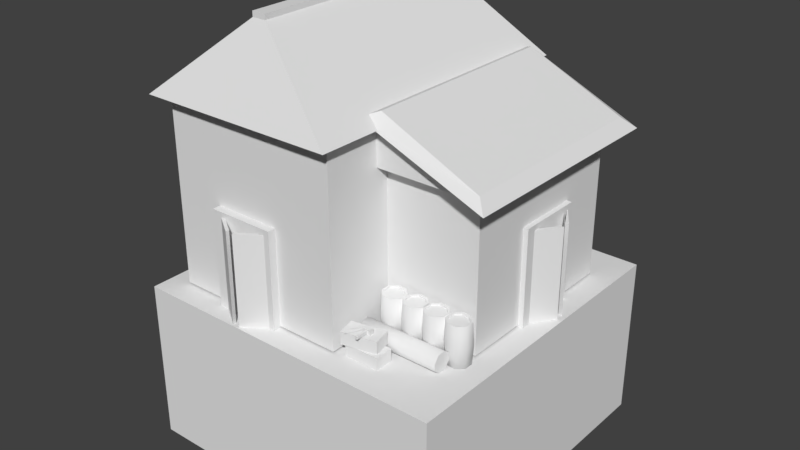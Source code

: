 # Source: inca_communal_storehouse.blend  (saved by Blender 2.79.0; exported with 4.5.12 LTS)
import bpy
from mathutils import Matrix  # noqa: F401  (used for matrix-valued properties, if any)

bpy.ops.wm.read_factory_settings(use_empty=True)
scene = bpy.context.scene
scene.name = 'Scene'

# ---- collections
col_collection_1 = bpy.data.collections.new('Collection 1'); scene.collection.children.link(col_collection_1)

# ---- world
world_world = bpy.data.worlds.new('World'); scene.world = world_world
world_world.color = (0.05088, 0.05088, 0.05088)
world_world.use_sun_shadow = False
world_world.sun_shadow_jitter_overblur = 0.0
world_world.cycles.sampling_method = 'MANUAL'
world_world.light_settings.ao_factor = 0.5833

# ---- meshes
me_cube_001 = bpy.data.meshes.new('Cube.001')
me_cube_001.from_pydata([(-6.781, -6.781, -6.946), (-6.781, -6.781, -0.05921), (-6.781, 6.781, -6.946), (-6.781, 6.781, -0.05921), (6.781, -6.781, -6.946), (6.781, -6.781, -0.05921), (6.781, 6.781, -6.946), (6.781, 6.781, -0.05921), (2.18, -4.806, -0.07062), (2.18, -5.58, -0.07062), (3.628, -5.58, -0.07062), (3.628, -4.806, -0.07062), (2.18, -4.806, 0.4581), (2.18, -5.58, 0.4581), (3.628, -5.58, 0.4581), (3.628, -4.806, 0.4581), (1.928, -4.966, 0.4581), (2.09, -5.723, 0.4581), (3.506, -5.42, 0.4581), (3.345, -4.664, 0.4581), (1.928, -4.966, 0.9868), (2.09, -5.723, 0.9868), (3.506, -5.42, 0.9868), (3.345, -4.664, 0.9868), (2.727, -5.099, 0.9837), (2.727, -5.287, 0.9837), (3.08, -5.287, 0.9837), (3.08, -5.099, 0.9837), (2.727, -5.099, 1.2), (2.727, -5.287, 1.2), (3.08, -5.287, 1.2), (3.08, -5.099, 1.2), (2.854, -5.016, 1.031), (2.854, -5.816, 1.031), (2.953, -5.816, 1.031), (2.953, -5.016, 1.031), (2.854, -5.016, 1.153), (2.854, -5.816, 1.153), (2.953, -5.816, 1.153), (2.953, -5.016, 1.153), (2.608, -5.029, 1.031), (2.33, -5.763, 1.031), (2.346, -5.803, 1.031), (2.699, -5.068, 1.031), (2.608, -5.029, 1.153), (2.33, -5.763, 1.153), (2.346, -5.803, 1.153), (2.699, -5.068, 1.153), (2.441, -5.396, 1.031), (2.551, -5.435, 1.031), (2.441, -5.396, 1.153), (2.551, -5.435, 1.153), (5.367, -3.825, 0.5465), (5.367, -3.779, 0.2344), (5.367, -3.969, -0.02277), (5.367, -4.285, -0.07421), (5.367, -4.541, 0.1102), (5.367, -4.588, 0.4224), (5.367, -4.397, 0.6795), (5.367, -4.081, 0.7309), (1.916, -3.825, 0.5465), (1.916, -3.779, 0.2343), (1.916, -3.969, -0.02277), (1.916, -4.285, -0.07421), (1.916, -4.541, 0.1102), (1.916, -4.588, 0.4224), (1.916, -4.397, 0.6795), (1.916, -4.081, 0.7309), (2.378, -3.677, 1.654), (2.156, -3.449, 1.654), (2.159, -3.154, 1.654), (2.38, -2.958, 1.654), (2.698, -2.978, 1.654), (2.921, -3.206, 1.654), (2.917, -3.501, 1.654), (2.696, -3.696, 1.654), (2.338, -3.765, -0.09121), (2.065, -3.485, -0.09121), (2.069, -3.112, -0.09121), (2.349, -2.866, -0.09121), (2.739, -2.889, -0.09121), (3.012, -3.169, -0.09121), (3.007, -3.542, -0.09121), (2.728, -3.788, -0.09121), (3.068, -3.57, 0.7816), (2.753, -3.848, 0.7816), (2.009, -3.085, 0.7816), (2.324, -2.806, 0.7816), (2.312, -3.821, 0.7816), (2.765, -2.833, 0.7816), (3.073, -3.149, 0.7816), (2.004, -3.505, 0.7816), (2.065, -3.485, 1.654), (2.338, -3.765, 1.654), (2.069, -3.112, 1.654), (2.349, -2.866, 1.654), (2.739, -2.889, 1.654), (3.012, -3.169, 1.654), (3.007, -3.542, 1.654), (2.728, -3.788, 1.654), (2.156, -3.449, 1.581), (2.378, -3.677, 1.581), (2.159, -3.154, 1.581), (2.38, -2.958, 1.581), (2.698, -2.978, 1.581), (2.921, -3.206, 1.581), (2.917, -3.501, 1.581), (2.696, -3.696, 1.581), (4.285, -3.677, 1.654), (4.063, -3.449, 1.654), (4.066, -3.154, 1.654), (4.287, -2.958, 1.654), (4.605, -2.978, 1.654), (4.828, -3.206, 1.654), (4.824, -3.501, 1.654), (4.603, -3.696, 1.654), (4.245, -3.765, -0.09121), (3.972, -3.485, -0.09121), (3.976, -3.112, -0.09121), (4.255, -2.866, -0.09121), (4.646, -2.889, -0.09121), (4.919, -3.169, -0.09121), (4.914, -3.542, -0.09121), (4.635, -3.788, -0.09121), (4.975, -3.57, 0.7816), (4.66, -3.848, 0.7816), (3.916, -3.085, 0.7816), (4.231, -2.806, 0.7816), (4.219, -3.821, 0.7816), (4.672, -2.833, 0.7816), (4.98, -3.149, 0.7816), (3.911, -3.505, 0.7816), (3.972, -3.485, 1.654), (4.245, -3.765, 1.654), (3.976, -3.112, 1.654), (4.255, -2.866, 1.654), (4.646, -2.889, 1.654), (4.919, -3.169, 1.654), (4.914, -3.542, 1.654), (4.635, -3.788, 1.654), (4.063, -3.449, 1.581), (4.285, -3.677, 1.581), (4.066, -3.154, 1.581), (4.287, -2.958, 1.581), (4.605, -2.978, 1.581), (4.828, -3.206, 1.581), (4.824, -3.501, 1.581), (4.603, -3.696, 1.581), (5.262, -3.677, 1.654), (5.039, -3.449, 1.654), (5.043, -3.154, 1.654), (5.264, -2.958, 1.654), (5.582, -2.978, 1.654), (5.804, -3.206, 1.654), (5.801, -3.501, 1.654), (5.58, -3.696, 1.654), (5.221, -3.765, -0.09121), (4.948, -3.485, -0.09121), (4.953, -3.112, -0.09121), (5.232, -2.866, -0.09121), (5.622, -2.889, -0.09121), (5.895, -3.169, -0.09121), (5.891, -3.542, -0.09121), (5.612, -3.788, -0.09121), (5.951, -3.57, 0.7816), (5.636, -3.848, 0.7816), (4.892, -3.085, 0.7816), (5.207, -2.806, 0.7816), (5.195, -3.821, 0.7816), (5.648, -2.833, 0.7816), (5.956, -3.149, 0.7816), (4.887, -3.505, 0.7816), (4.948, -3.485, 1.654), (5.221, -3.765, 1.654), (4.953, -3.112, 1.654), (5.232, -2.866, 1.654), (5.622, -2.889, 1.654), (5.895, -3.169, 1.654), (5.891, -3.542, 1.654), (5.612, -3.788, 1.654), (5.039, -3.449, 1.581), (5.262, -3.677, 1.581), (5.043, -3.154, 1.581), (5.264, -2.958, 1.581), (5.582, -2.978, 1.581), (5.804, -3.206, 1.581), (5.801, -3.501, 1.581), (5.58, -3.696, 1.581), (3.355, -3.677, 1.654), (3.132, -3.449, 1.654), (3.136, -3.154, 1.654), (3.357, -2.958, 1.654), (3.675, -2.978, 1.654), (3.897, -3.206, 1.654), (3.894, -3.501, 1.654), (3.673, -3.696, 1.654), (3.314, -3.765, -0.09121), (3.041, -3.485, -0.09121), (3.046, -3.112, -0.09121), (3.325, -2.866, -0.09121), (3.715, -2.889, -0.09121), (3.988, -3.169, -0.09121), (3.984, -3.542, -0.09121), (3.705, -3.788, -0.09121), (4.044, -3.57, 0.7816), (3.729, -3.848, 0.7816), (2.985, -3.085, 0.7816), (3.3, -2.806, 0.7816), (3.288, -3.821, 0.7816), (3.741, -2.833, 0.7816), (4.049, -3.149, 0.7816), (2.98, -3.505, 0.7816), (3.041, -3.485, 1.654), (3.314, -3.765, 1.654), (3.046, -3.112, 1.654), (3.325, -2.866, 1.654), (3.715, -2.889, 1.654), (3.988, -3.169, 1.654), (3.984, -3.542, 1.654), (3.705, -3.788, 1.654), (3.132, -3.449, 1.581), (3.355, -3.677, 1.581), (3.136, -3.154, 1.581), (3.357, -2.958, 1.581), (3.675, -2.978, 1.581), (3.897, -3.206, 1.581), (3.894, -3.501, 1.581), (3.673, -3.696, 1.581), (-2.118, 6.658, 3.783), (-2.118, 6.658, -0.07992), (-0.9851, 5.882, 3.783), (-0.9851, 5.882, -0.07992), (-2.111, 6.818, 3.783), (-2.111, 6.818, -0.07992), (-0.9785, 6.042, 3.783), (-0.9785, 6.042, -0.07992), (-0.7779, 6.18, 4.016), (-0.7779, 6.18, -0.3122), (-3.602, 6.18, 4.016), (-3.602, 6.18, -0.3122), (-0.7779, 5.64, 4.016), (-0.7779, 5.64, -0.3122), (-3.602, 5.64, 4.016), (-3.602, 5.64, -0.3122), (-2.42, 6.658, 3.783), (-2.42, 6.658, -0.07992), (-3.553, 5.882, 3.783), (-3.553, 5.882, -0.07992), (-2.427, 6.818, 3.783), (-2.427, 6.818, -0.07992), (-3.559, 6.042, 3.783), (-3.559, 6.042, -0.07992), (-2.367, -6.546, 3.783), (-2.367, -6.546, -0.07992), (-3.5, -5.771, 3.783), (-3.5, -5.771, -0.07992), (-2.374, -6.706, 3.783), (-2.374, -6.706, -0.07992), (-3.507, -5.931, 3.783), (-3.507, -5.931, -0.07992), (-3.707, -6.069, 4.016), (-3.707, -6.069, -0.3122), (-0.8835, -6.069, 4.016), (-0.8835, -6.069, -0.3122), (-3.707, -5.529, 4.016), (-3.707, -5.529, -0.3122), (-0.8835, -5.529, 4.016), (-0.8835, -5.529, -0.3122), (-2.065, -6.546, 3.783), (-2.065, -6.546, -0.07992), (-0.9322, -5.771, 3.783), (-0.9322, -5.771, -0.07992), (-2.058, -6.706, 3.783), (-2.058, -6.706, -0.07992), (-0.9256, -5.931, 3.783), (-0.9256, -5.931, -0.07992), (6.42, 1.217, 3.783), (6.42, 1.217, -0.07992), (5.645, 0.0849, 3.783), (5.645, 0.0849, -0.07992), (6.58, 1.211, 3.783), (6.58, 1.211, -0.07992), (5.805, 0.07831, 3.783), (5.805, 0.07831, -0.07992), (5.943, -0.1223, 4.016), (5.943, -0.1223, -0.3122), (5.943, 2.701, 4.016), (5.943, 2.701, -0.3122), (5.402, -0.1223, 4.016), (5.402, -0.1223, -0.3122), (5.402, 2.701, 4.016), (5.402, 2.701, -0.3122), (6.42, 1.52, 3.783), (6.42, 1.52, -0.07992), (5.645, 2.653, 3.783), (5.645, 2.653, -0.07992), (6.58, 1.527, 3.783), (6.58, 1.527, -0.07992), (5.805, 2.659, 3.783), (5.805, 2.659, -0.07992), (-6.331, 6.377, 7.864), (2.175, 6.377, 7.864), (-6.331, -6.377, 7.864), (2.175, -6.377, 7.864), (-2.371, 4.801, 11.3), (-1.785, 4.801, 11.3), (-2.371, 4.801, 11.08), (-1.785, 4.801, 11.08), (-1.785, -4.801, 11.08), (-2.371, -4.801, 11.08), (-2.371, -4.801, 11.3), (-1.785, -4.801, 11.3), (2.175, -7.383e-08, 7.864), (-6.331, 2.98e-07, 7.864), (-2.371, 1.249e-07, 11.3), (-1.785, 9.926e-08, 11.3), (-2.371, 1.249e-07, 11.08), (-1.785, 9.926e-08, 11.08), (6.154, -3.318, 6.262), (6.154, 5.45, 6.262), (1.359, 5.45, 6.262), (1.359, -3.318, 6.262), (1.359, 5.45, 8.129), (1.359, -3.318, 8.129), (6.596, 5.947, 6.078), (6.596, -3.814, 6.078), (1.359, 5.947, 8.157), (1.359, -3.814, 8.157), (6.11, 5.49, 6.524), (6.11, -3.358, 6.524), (2.009, 5.49, 8.408), (2.009, -3.358, 8.408), (-5.903, 5.736, 4.768e-07), (-5.903, 5.736, 8.146), (1.747, 5.736, 4.768e-07), (1.747, 5.736, 8.146), (-5.903, -5.736, 4.768e-07), (-5.903, -5.736, 8.146), (1.747, -5.736, 4.768e-07), (1.747, -5.736, 8.146), (-5.903, 5.736, 6.724), (1.747, 5.736, 6.724), (1.747, -5.736, 6.724), (-5.903, -5.736, 6.724), (1.747, 5.736, 0.9606), (1.747, -5.736, 0.9606), (-5.903, -5.736, 0.9606), (-5.903, 5.736, 0.9606), (5.736, -2.759, 2.384e-07), (5.736, -2.759, 6.341), (5.736, 4.891, 2.384e-07), (5.736, 4.891, 6.341), (1.533, 4.891, 2.384e-07), (1.533, 4.891, 6.341), (1.533, -2.759, 2.384e-07), (1.533, -2.759, 6.341), (5.736, 4.891, 1.189), (5.736, -2.759, 1.189), (1.533, -2.759, 1.189), (1.533, 4.891, 1.189)], [], [(0, 1, 3, 2), (2, 3, 7, 6), (6, 7, 5, 4), (4, 5, 1, 0), (7, 3, 1, 5), (8, 11, 10), (12, 13, 14), (9, 13, 12), (10, 14, 13), (8, 12, 15), (11, 15, 14), (16, 19, 18), (20, 21, 22), (17, 21, 20), (18, 22, 21), (16, 20, 23), (19, 23, 22), (24, 27, 26), (28, 29, 30), (25, 29, 28), (26, 30, 29), (24, 28, 31), (27, 31, 30), (32, 35, 34), (36, 37, 38), (33, 37, 36), (34, 38, 37), (32, 36, 39), (35, 39, 38), (49, 42, 41), (45, 46, 51), (41, 45, 50), (42, 46, 45), (40, 44, 47), (43, 47, 51), (49, 51, 46), (48, 50, 44), (44, 50, 51), (40, 43, 49), (9, 8, 10), (15, 12, 14), (8, 9, 12), (9, 10, 13), (11, 8, 15), (10, 11, 14), (17, 16, 18), (23, 20, 22), (16, 17, 20), (17, 18, 21), (19, 16, 23), (18, 19, 22), (25, 24, 26), (31, 28, 30), (24, 25, 28), (25, 26, 29), (27, 24, 31), (26, 27, 30), (33, 32, 34), (39, 36, 38), (32, 33, 36), (33, 34, 37), (35, 32, 39), (34, 35, 38), (48, 49, 41), (50, 45, 51), (48, 41, 50), (41, 42, 45), (43, 40, 47), (49, 43, 51), (42, 49, 46), (40, 48, 44), (47, 44, 51), (48, 40, 49), (59, 67, 66), (54, 55, 63), (52, 60, 67), (55, 56, 64), (56, 57, 65), (53, 61, 60), (58, 66, 65), (54, 62, 61), (58, 55, 54), (65, 66, 62), (58, 59, 66), (62, 54, 63), (59, 52, 67), (63, 55, 64), (64, 56, 65), (52, 53, 60), (57, 58, 65), (53, 54, 61), (54, 53, 58), (52, 59, 53), (58, 57, 55), (56, 55, 57), (53, 59, 58), (60, 61, 67), (62, 63, 65), (64, 65, 63), (66, 67, 62), (61, 62, 67), (85, 83, 82), (87, 79, 78), (88, 76, 83), (89, 80, 79), (89, 90, 81), (88, 91, 77), (90, 84, 82), (91, 86, 78), (75, 107, 101), (80, 83, 76), (94, 86, 91), (98, 84, 90), (92, 91, 88), (97, 90, 89), (95, 96, 89), (99, 93, 88), (94, 95, 87), (98, 99, 85), (69, 92, 93), (70, 94, 92), (70, 71, 95), (71, 72, 96), (73, 97, 96), (74, 98, 97), (74, 75, 99), (75, 68, 93), (105, 104, 107), (72, 71, 103), (73, 72, 104), (68, 101, 100), (73, 105, 106), (70, 69, 100), (74, 106, 107), (71, 70, 102), (84, 85, 82), (86, 87, 78), (85, 88, 83), (87, 89, 79), (80, 89, 81), (76, 88, 77), (81, 90, 82), (77, 91, 78), (68, 75, 101), (76, 77, 80), (78, 79, 77), (80, 81, 83), (82, 83, 81), (77, 79, 80), (92, 94, 91), (97, 98, 90), (93, 92, 88), (96, 97, 89), (87, 95, 89), (85, 99, 88), (86, 94, 87), (84, 98, 85), (68, 69, 93), (69, 70, 92), (94, 70, 95), (95, 71, 96), (72, 73, 96), (73, 74, 97), (98, 74, 99), (99, 75, 93), (102, 100, 103), (101, 107, 104), (106, 105, 107), (104, 103, 100), (100, 101, 104), (104, 72, 103), (105, 73, 104), (69, 68, 100), (74, 73, 106), (102, 70, 100), (75, 74, 107), (103, 71, 102), (125, 123, 122), (127, 119, 118), (128, 116, 123), (129, 120, 119), (129, 130, 121), (128, 131, 117), (130, 124, 122), (131, 126, 118), (115, 147, 141), (120, 123, 116), (134, 126, 131), (138, 124, 130), (132, 131, 128), (137, 130, 129), (135, 136, 129), (139, 133, 128), (134, 135, 127), (138, 139, 125), (109, 132, 133), (110, 134, 132), (110, 111, 135), (111, 112, 136), (113, 137, 136), (114, 138, 137), (114, 115, 139), (115, 108, 133), (145, 144, 147), (112, 111, 143), (113, 112, 144), (108, 141, 140), (113, 145, 146), (110, 109, 140), (114, 146, 147), (111, 110, 142), (124, 125, 122), (126, 127, 118), (125, 128, 123), (127, 129, 119), (120, 129, 121), (116, 128, 117), (121, 130, 122), (117, 131, 118), (108, 115, 141), (116, 117, 120), (118, 119, 117), (120, 121, 123), (122, 123, 121), (117, 119, 120), (132, 134, 131), (137, 138, 130), (133, 132, 128), (136, 137, 129), (127, 135, 129), (125, 139, 128), (126, 134, 127), (124, 138, 125), (108, 109, 133), (109, 110, 132), (134, 110, 135), (135, 111, 136), (112, 113, 136), (113, 114, 137), (138, 114, 139), (139, 115, 133), (142, 140, 143), (141, 147, 144), (146, 145, 147), (144, 143, 140), (140, 141, 144), (144, 112, 143), (145, 113, 144), (109, 108, 140), (114, 113, 146), (142, 110, 140), (115, 114, 147), (143, 111, 142), (165, 163, 162), (167, 159, 158), (168, 156, 163), (169, 160, 159), (169, 170, 161), (168, 171, 157), (170, 164, 162), (171, 166, 158), (155, 187, 181), (160, 163, 156), (174, 166, 171), (178, 164, 170), (172, 171, 168), (177, 170, 169), (175, 176, 169), (179, 173, 168), (174, 175, 167), (178, 179, 165), (149, 172, 173), (150, 174, 172), (150, 151, 175), (151, 152, 176), (153, 177, 176), (154, 178, 177), (154, 155, 179), (155, 148, 173), (185, 184, 187), (152, 151, 183), (153, 152, 184), (148, 181, 180), (153, 185, 186), (150, 149, 180), (154, 186, 187), (151, 150, 182), (164, 165, 162), (166, 167, 158), (165, 168, 163), (167, 169, 159), (160, 169, 161), (156, 168, 157), (161, 170, 162), (157, 171, 158), (148, 155, 181), (156, 157, 160), (158, 159, 157), (160, 161, 163), (162, 163, 161), (157, 159, 160), (172, 174, 171), (177, 178, 170), (173, 172, 168), (176, 177, 169), (167, 175, 169), (165, 179, 168), (166, 174, 167), (164, 178, 165), (148, 149, 173), (149, 150, 172), (174, 150, 175), (175, 151, 176), (152, 153, 176), (153, 154, 177), (178, 154, 179), (179, 155, 173), (182, 180, 183), (181, 187, 184), (186, 185, 187), (184, 183, 180), (180, 181, 184), (184, 152, 183), (185, 153, 184), (149, 148, 180), (154, 153, 186), (182, 150, 180), (155, 154, 187), (183, 151, 182), (205, 203, 202), (207, 199, 198), (208, 196, 203), (209, 200, 199), (209, 210, 201), (208, 211, 197), (210, 204, 202), (211, 206, 198), (195, 227, 221), (200, 203, 196), (214, 206, 211), (218, 204, 210), (212, 211, 208), (217, 210, 209), (215, 216, 209), (219, 213, 208), (214, 215, 207), (218, 219, 205), (189, 212, 213), (190, 214, 212), (190, 191, 215), (191, 192, 216), (193, 217, 216), (194, 218, 217), (194, 195, 219), (195, 188, 213), (225, 224, 227), (192, 191, 223), (193, 192, 224), (188, 221, 220), (193, 225, 226), (190, 189, 220), (194, 226, 227), (191, 190, 222), (204, 205, 202), (206, 207, 198), (205, 208, 203), (207, 209, 199), (200, 209, 201), (196, 208, 197), (201, 210, 202), (197, 211, 198), (188, 195, 221), (196, 197, 200), (198, 199, 197), (200, 201, 203), (202, 203, 201), (197, 199, 200), (212, 214, 211), (217, 218, 210), (213, 212, 208), (216, 217, 209), (207, 215, 209), (205, 219, 208), (206, 214, 207), (204, 218, 205), (188, 189, 213), (189, 190, 212), (214, 190, 215), (215, 191, 216), (192, 193, 216), (193, 194, 217), (218, 194, 219), (219, 195, 213), (222, 220, 223), (221, 227, 224), (226, 225, 227), (224, 223, 220), (220, 221, 224), (224, 192, 223), (225, 193, 224), (189, 188, 220), (194, 193, 226), (222, 190, 220), (195, 194, 227), (223, 191, 222), (228, 229, 231), (234, 235, 233), (229, 233, 235), (228, 232, 233), (228, 230, 234), (237, 239, 238), (239, 243, 242), (237, 241, 243), (236, 240, 241), (236, 238, 242), (246, 247, 245), (249, 251, 250), (251, 249, 245), (249, 248, 244), (244, 248, 250), (230, 228, 231), (232, 234, 233), (231, 229, 235), (229, 228, 233), (232, 228, 234), (236, 237, 238), (238, 239, 242), (239, 237, 243), (237, 236, 241), (240, 236, 242), (244, 246, 245), (248, 249, 250), (247, 251, 245), (245, 249, 244), (252, 253, 255), (258, 259, 257), (253, 257, 259), (252, 256, 257), (252, 254, 258), (261, 263, 262), (263, 267, 266), (261, 265, 267), (260, 264, 265), (260, 262, 266), (270, 271, 269), (273, 275, 274), (275, 273, 269), (273, 272, 268), (268, 272, 274), (254, 252, 255), (256, 258, 257), (255, 253, 259), (253, 252, 257), (256, 252, 258), (260, 261, 262), (262, 263, 266), (263, 261, 267), (261, 260, 265), (264, 260, 266), (268, 270, 269), (272, 273, 274), (271, 275, 269), (269, 273, 268), (276, 277, 279), (282, 283, 281), (277, 281, 283), (276, 280, 281), (276, 278, 282), (285, 287, 286), (287, 291, 290), (285, 289, 291), (284, 288, 289), (284, 286, 290), (294, 295, 293), (297, 299, 298), (299, 297, 293), (297, 296, 292), (292, 296, 298), (278, 276, 279), (280, 282, 281), (279, 277, 283), (277, 276, 281), (280, 276, 282), (284, 285, 286), (286, 287, 290), (287, 285, 291), (285, 284, 289), (288, 284, 290), (292, 294, 293), (296, 297, 298), (295, 299, 293), (293, 297, 292), (313, 302, 309, 316), (314, 310, 311, 315), (312, 301, 307, 317), (302, 303, 308, 309), (317, 307, 305, 315), (301, 300, 306, 307), (316, 309, 310, 314), (309, 308, 311, 310), (307, 306, 304, 305), (306, 316, 314, 304), (308, 317, 315, 311), (303, 312, 317, 308), (304, 314, 315, 305), (300, 313, 316, 306), (319, 318, 321, 320), (321, 318, 323), (319, 320, 322), (327, 325, 329, 331), (329, 328, 330, 331), (326, 327, 331, 330), (324, 326, 330, 328), (325, 324, 328, 329), (340, 333, 335, 341), (341, 335, 339, 342), (342, 339, 337, 343), (343, 337, 333, 340), (346, 343, 340, 347), (345, 342, 343, 346), (344, 341, 342, 345), (347, 340, 341, 344), (332, 347, 344, 334), (334, 344, 345, 338), (338, 345, 346, 336), (336, 346, 347, 332), (352, 359, 356, 350), (350, 356, 357, 348), (348, 357, 358, 354), (357, 356, 351, 349), (358, 357, 349, 355), (356, 359, 353, 351)])
me_cube_001.polygons.foreach_set('use_smooth', [0, 0, 0, 0, 0, 0, 0, 0, 0, 0, 0, 0, 0, 0, 0, 0, 0, 0, 0, 0, 0, 0, 0, 0, 0, 0, 0, 0, 0, 0, 0, 0, 0, 0, 0, 0, 0, 0, 0, 0, 0, 0, 0, 0, 0, 0, 0, 0, 0, 0, 0, 0, 0, 0, 0, 0, 0, 0, 0, 0, 0, 0, 0, 0, 0, 0, 0, 0, 0, 0, 0, 0, 0, 1, 1, 1, 1, 1, 1, 1, 1, 0, 0, 1, 1, 1, 1, 1, 1, 1, 1, 0, 0, 0, 0, 0, 0, 0, 0, 0, 0, 1, 1, 1, 1, 1, 1, 1, 1, 0, 0, 1, 1, 1, 1, 1, 1, 1, 1, 0, 0, 0, 0, 0, 0, 0, 0, 0, 0, 0, 0, 0, 0, 0, 0, 1, 1, 1, 1, 1, 1, 1, 1, 0, 0, 0, 0, 0, 0, 1, 1, 1, 1, 1, 1, 1, 1, 0, 0, 0, 0, 0, 0, 0, 0, 0, 0, 0, 0, 0, 0, 0, 0, 0, 0, 0, 0, 1, 1, 1, 1, 1, 1, 1, 1, 0, 0, 1, 1, 1, 1, 1, 1, 1, 1, 0, 0, 0, 0, 0, 0, 0, 0, 0, 0, 0, 0, 0, 0, 0, 0, 1, 1, 1, 1, 1, 1, 1, 1, 0, 0, 0, 0, 0, 0, 1, 1, 1, 1, 1, 1, 1, 1, 0, 0, 0, 0, 0, 0, 0, 0, 0, 0, 0, 0, 0, 0, 0, 0, 0, 0, 0, 0, 1, 1, 1, 1, 1, 1, 1, 1, 0, 0, 1, 1, 1, 1, 1, 1, 1, 1, 0, 0, 0, 0, 0, 0, 0, 0, 0, 0, 0, 0, 0, 0, 0, 0, 1, 1, 1, 1, 1, 1, 1, 1, 0, 0, 0, 0, 0, 0, 1, 1, 1, 1, 1, 1, 1, 1, 0, 0, 0, 0, 0, 0, 0, 0, 0, 0, 0, 0, 0, 0, 0, 0, 0, 0, 0, 0, 1, 1, 1, 1, 1, 1, 1, 1, 0, 0, 1, 1, 1, 1, 1, 1, 1, 1, 0, 0, 0, 0, 0, 0, 0, 0, 0, 0, 0, 0, 0, 0, 0, 0, 1, 1, 1, 1, 1, 1, 1, 1, 0, 0, 0, 0, 0, 0, 1, 1, 1, 1, 1, 1, 1, 1, 0, 0, 0, 0, 0, 0, 0, 0, 0, 0, 0, 0, 0, 0, 0, 0, 0, 0, 0, 0, 0, 0, 0, 0, 0, 0, 0, 0, 0, 0, 0, 0, 0, 0, 0, 0, 0, 0, 0, 0, 0, 0, 0, 0, 0, 0, 0, 0, 0, 0, 0, 0, 0, 0, 0, 0, 0, 0, 0, 0, 0, 0, 0, 0, 0, 0, 0, 0, 0, 0, 0, 0, 0, 0, 0, 0, 0, 0, 0, 0, 0, 0, 0, 0, 0, 0, 0, 0, 0, 0, 0, 0, 0, 0, 0, 0, 0, 0, 0, 0, 0, 0, 0, 0, 0, 0, 0, 0, 0, 0, 0, 0, 0, 0, 0, 0, 0, 0, 0, 0, 0, 0, 0, 0, 0, 0, 0, 0, 0, 0, 0, 0, 0, 0, 0, 0, 0, 0, 0, 0, 0, 0, 0, 0, 0, 0, 0])
_uv = me_cube_001.uv_layers.new(name='UVMap')
_uv.uv.foreach_set('vector', [0.002052, 0.4534, 0.002052, 0.6516, 0.4158, 0.6516, 0.4158, 0.4534, 0.002052, 0.4534, 0.002052, 0.6516, 0.4158, 0.6516, 0.4158, 0.4534, 0.4158, 0.4534, 0.4158, 0.6516, 0.002052, 0.6516, 0.002052, 0.4534, 0.4158, 0.4534, 0.4158, 0.6516, 0.002052, 0.6516, 0.002052, 0.4534, 0.4162, 0.4508, 0.4162, 0.7559, 0.001836, 0.7559, 0.001836, 0.4508, 0.3187, 0.5481, 0.3684, 0.5481, 0.3684, 0.5019, 0.3187, 0.5481, 0.3187, 0.5019, 0.3684, 0.5019, 0.3678, 0.5019, 0.3187, 0.5019, 0.3187, 0.5481, 0.3684, 0.545, 0.3684, 0.5019, 0.3187, 0.5019, 0.3187, 0.505, 0.3187, 0.5481, 0.3684, 0.5481, 0.342, 0.5481, 0.3684, 0.5481, 0.3684, 0.5019, 0.3182, 0.5481, 0.3679, 0.5481, 0.3679, 0.5019, 0.3182, 0.5481, 0.3182, 0.5019, 0.3679, 0.5019, 0.3673, 0.5019, 0.3182, 0.5019, 0.3182, 0.5481, 0.3679, 0.545, 0.3679, 0.5019, 0.3182, 0.5019, 0.3182, 0.505, 0.3182, 0.5481, 0.3679, 0.5481, 0.3415, 0.5481, 0.3679, 0.5481, 0.3679, 0.5019, 0.4467, 0.8831, 0.4661, 0.8831, 0.4661, 0.877, 0.4467, 0.8831, 0.4467, 0.877, 0.4661, 0.877, 0.4659, 0.877, 0.4467, 0.877, 0.4467, 0.8831, 0.4661, 0.8827, 0.4661, 0.877, 0.4467, 0.877, 0.4467, 0.8774, 0.4467, 0.8831, 0.4661, 0.8831, 0.4558, 0.8831, 0.4661, 0.8831, 0.4661, 0.877, 0.8496, 0.5946, 0.8496, 0.5853, 0.8003, 0.5853, 0.8496, 0.5946, 0.8003, 0.5946, 0.8003, 0.5853, 0.8003, 0.5854, 0.8003, 0.5946, 0.8496, 0.5946, 0.8463, 0.5853, 0.8003, 0.5853, 0.8003, 0.5946, 0.8036, 0.5946, 0.8496, 0.5946, 0.8496, 0.5853, 0.8496, 0.5902, 0.8496, 0.5853, 0.8003, 0.5853, 0.8249, 0.5907, 0.8003, 0.5907, 0.8003, 0.5953, 0.8003, 0.5953, 0.8003, 0.5907, 0.8249, 0.5907, 0.8003, 0.5908, 0.8003, 0.5953, 0.8249, 0.5953, 0.8463, 0.5907, 0.8003, 0.5907, 0.8003, 0.5953, 0.8036, 0.5953, 0.8496, 0.5953, 0.8496, 0.5907, 0.8496, 0.5932, 0.8496, 0.5907, 0.8249, 0.5907, 0.8249, 0.5932, 0.8249, 0.5907, 0.8003, 0.5907, 0.8249, 0.5908, 0.8249, 0.5953, 0.8496, 0.5953, 0.8496, 0.5953, 0.8249, 0.5953, 0.8249, 0.5907, 0.8496, 0.5953, 0.8496, 0.5907, 0.8249, 0.5907, 0.3187, 0.5019, 0.3187, 0.5481, 0.3684, 0.5019, 0.3684, 0.5481, 0.3187, 0.5481, 0.3684, 0.5019, 0.3678, 0.5481, 0.3678, 0.5019, 0.3187, 0.5481, 0.3187, 0.545, 0.3684, 0.545, 0.3187, 0.5019, 0.3684, 0.505, 0.3187, 0.505, 0.3684, 0.5481, 0.342, 0.5019, 0.342, 0.5481, 0.3684, 0.5019, 0.3182, 0.5019, 0.3182, 0.5481, 0.3679, 0.5019, 0.3679, 0.5481, 0.3182, 0.5481, 0.3679, 0.5019, 0.3673, 0.5481, 0.3673, 0.5019, 0.3182, 0.5481, 0.3182, 0.545, 0.3679, 0.545, 0.3182, 0.5019, 0.3679, 0.505, 0.3182, 0.505, 0.3679, 0.5481, 0.3415, 0.5019, 0.3415, 0.5481, 0.3679, 0.5019, 0.4467, 0.877, 0.4467, 0.8831, 0.4661, 0.877, 0.4661, 0.8831, 0.4467, 0.8831, 0.4661, 0.877, 0.4659, 0.8831, 0.4659, 0.877, 0.4467, 0.8831, 0.4467, 0.8827, 0.4661, 0.8827, 0.4467, 0.877, 0.4661, 0.8774, 0.4467, 0.8774, 0.4661, 0.8831, 0.4558, 0.877, 0.4558, 0.8831, 0.4661, 0.877, 0.8003, 0.5946, 0.8496, 0.5946, 0.8003, 0.5853, 0.8496, 0.5853, 0.8496, 0.5946, 0.8003, 0.5853, 0.8496, 0.5854, 0.8003, 0.5854, 0.8496, 0.5946, 0.8463, 0.5946, 0.8463, 0.5853, 0.8003, 0.5946, 0.8036, 0.5853, 0.8036, 0.5946, 0.8496, 0.5853, 0.8003, 0.5902, 0.8496, 0.5902, 0.8003, 0.5853, 0.8249, 0.5953, 0.8249, 0.5907, 0.8003, 0.5953, 0.8249, 0.5953, 0.8003, 0.5953, 0.8249, 0.5907, 0.8249, 0.5908, 0.8003, 0.5908, 0.8249, 0.5953, 0.8463, 0.5953, 0.8463, 0.5907, 0.8003, 0.5953, 0.8036, 0.5907, 0.8036, 0.5953, 0.8496, 0.5907, 0.8249, 0.5932, 0.8496, 0.5932, 0.8249, 0.5907, 0.8003, 0.5932, 0.8249, 0.5932, 0.8003, 0.5907, 0.8496, 0.5908, 0.8249, 0.5908, 0.8496, 0.5953, 0.8496, 0.5907, 0.8496, 0.5953, 0.8249, 0.5907, 0.8249, 0.5953, 0.8496, 0.5953, 0.8249, 0.5907, 0.667, 0.6435, 0.9902, 0.6435, 0.9902, 0.648, 0.667, 0.6659, 0.667, 0.6614, 0.9902, 0.6614, 0.667, 0.639, 0.9902, 0.639, 0.9902, 0.6435, 0.667, 0.6614, 0.667, 0.6569, 0.9902, 0.6569, 0.667, 0.6569, 0.667, 0.6525, 0.9902, 0.6525, 0.667, 0.6704, 0.9902, 0.6704, 0.9902, 0.6749, 0.667, 0.648, 0.9902, 0.648, 0.9902, 0.6525, 0.667, 0.6659, 0.9902, 0.6659, 0.9902, 0.6704, 0.5729, 0.8257, 0.554, 0.8257, 0.554, 0.8179, 0.9746, 0.1788, 0.9746, 0.1901, 0.9472, 0.1788, 0.667, 0.648, 0.667, 0.6435, 0.9902, 0.648, 0.9902, 0.6659, 0.667, 0.6659, 0.9902, 0.6614, 0.667, 0.6435, 0.667, 0.639, 0.9902, 0.6435, 0.9902, 0.6614, 0.667, 0.6614, 0.9902, 0.6569, 0.9902, 0.6569, 0.667, 0.6569, 0.9902, 0.6525, 0.667, 0.6749, 0.667, 0.6704, 0.9902, 0.6749, 0.667, 0.6525, 0.667, 0.648, 0.9902, 0.6525, 0.667, 0.6704, 0.667, 0.6659, 0.9902, 0.6704, 0.554, 0.8179, 0.5595, 0.8124, 0.5729, 0.8257, 0.5673, 0.8124, 0.5729, 0.8179, 0.5595, 0.8124, 0.5729, 0.8257, 0.5673, 0.8312, 0.554, 0.8257, 0.5595, 0.8312, 0.554, 0.8257, 0.5673, 0.8312, 0.5595, 0.8124, 0.5729, 0.8179, 0.5729, 0.8257, 0.9552, 0.1982, 0.9472, 0.1901, 0.9666, 0.1982, 0.9472, 0.1788, 0.9552, 0.1707, 0.9746, 0.1788, 0.9666, 0.1707, 0.9746, 0.1788, 0.9552, 0.1707, 0.9746, 0.1901, 0.9666, 0.1982, 0.9472, 0.1788, 0.9472, 0.1901, 0.9472, 0.1788, 0.9666, 0.1982, 0.2678, 0.9148, 0.2678, 0.8414, 0.2868, 0.8414, 0.3439, 0.9148, 0.3439, 0.8414, 0.3629, 0.8414, 0.2488, 0.9148, 0.2488, 0.8414, 0.2678, 0.8414, 0.3249, 0.9148, 0.3249, 0.8414, 0.3439, 0.8414, 0.3249, 0.9148, 0.3059, 0.9148, 0.3059, 0.8414, 0.401, 0.9148, 0.382, 0.9148, 0.382, 0.8414, 0.3059, 0.9148, 0.2868, 0.9148, 0.2868, 0.8414, 0.382, 0.9148, 0.3629, 0.9148, 0.3629, 0.8414, 0.3402, 0.9048, 0.3402, 0.9048, 0.3247, 0.8893, 0.3362, 0.6645, 0.3362, 0.6834, 0.3284, 0.6834, 0.3629, 0.9881, 0.3629, 0.9148, 0.382, 0.9148, 0.2868, 0.9881, 0.2868, 0.9148, 0.3059, 0.9148, 0.382, 0.9881, 0.382, 0.9148, 0.401, 0.9148, 0.3059, 0.9881, 0.3059, 0.9148, 0.3249, 0.9148, 0.3439, 0.9881, 0.3249, 0.9881, 0.3249, 0.9148, 0.2678, 0.9881, 0.2488, 0.9881, 0.2488, 0.9148, 0.3629, 0.9881, 0.3439, 0.9881, 0.3439, 0.9148, 0.2868, 0.9881, 0.2678, 0.9881, 0.2678, 0.9148, 0.3027, 0.8893, 0.3004, 0.8827, 0.3274, 0.8827, 0.2876, 0.9044, 0.2814, 0.9018, 0.3004, 0.8827, 0.2876, 0.9044, 0.2876, 0.9257, 0.2814, 0.9287, 0.2876, 0.9257, 0.3032, 0.9412, 0.3004, 0.9477, 0.3251, 0.9412, 0.3274, 0.9477, 0.3004, 0.9477, 0.3402, 0.9261, 0.3464, 0.9287, 0.3274, 0.9477, 0.3402, 0.9261, 0.3402, 0.9048, 0.3464, 0.9018, 0.3402, 0.9048, 0.3247, 0.8893, 0.3274, 0.8827, 0.5501, 0.7773, 0.5402, 0.7773, 0.557, 0.7608, 0.3032, 0.9412, 0.2876, 0.9257, 0.2876, 0.9257, 0.3251, 0.9412, 0.3032, 0.9412, 0.3032, 0.9412, 0.3247, 0.8893, 0.3247, 0.8893, 0.3027, 0.8893, 0.3251, 0.9412, 0.3251, 0.9412, 0.3402, 0.9261, 0.2876, 0.9044, 0.3027, 0.8893, 0.3027, 0.8893, 0.3402, 0.9261, 0.3402, 0.9261, 0.3402, 0.9048, 0.2876, 0.9257, 0.2876, 0.9044, 0.2876, 0.9044, 0.2868, 0.9148, 0.2678, 0.9148, 0.2868, 0.8414, 0.3629, 0.9148, 0.3439, 0.9148, 0.3629, 0.8414, 0.2678, 0.9148, 0.2488, 0.9148, 0.2678, 0.8414, 0.3439, 0.9148, 0.3249, 0.9148, 0.3439, 0.8414, 0.3249, 0.8414, 0.3249, 0.9148, 0.3059, 0.8414, 0.401, 0.8414, 0.401, 0.9148, 0.382, 0.8414, 0.3059, 0.8414, 0.3059, 0.9148, 0.2868, 0.8414, 0.382, 0.8414, 0.382, 0.9148, 0.3629, 0.8414, 0.3247, 0.8893, 0.3402, 0.9048, 0.3247, 0.8893, 0.3284, 0.6834, 0.3229, 0.6779, 0.3362, 0.6645, 0.3229, 0.67, 0.3284, 0.6645, 0.3229, 0.6779, 0.3362, 0.6645, 0.3417, 0.67, 0.3362, 0.6834, 0.3417, 0.6779, 0.3362, 0.6834, 0.3417, 0.67, 0.3229, 0.6779, 0.3284, 0.6645, 0.3362, 0.6645, 0.382, 0.9881, 0.3629, 0.9881, 0.382, 0.9148, 0.3059, 0.9881, 0.2868, 0.9881, 0.3059, 0.9148, 0.401, 0.9881, 0.382, 0.9881, 0.401, 0.9148, 0.3249, 0.9881, 0.3059, 0.9881, 0.3249, 0.9148, 0.3439, 0.9148, 0.3439, 0.9881, 0.3249, 0.9148, 0.2678, 0.9148, 0.2678, 0.9881, 0.2488, 0.9148, 0.3629, 0.9148, 0.3629, 0.9881, 0.3439, 0.9148, 0.2868, 0.9148, 0.2868, 0.9881, 0.2678, 0.9148, 0.3247, 0.8893, 0.3027, 0.8893, 0.3274, 0.8827, 0.3027, 0.8893, 0.2876, 0.9044, 0.3004, 0.8827, 0.2814, 0.9018, 0.2876, 0.9044, 0.2814, 0.9287, 0.2814, 0.9287, 0.2876, 0.9257, 0.3004, 0.9477, 0.3032, 0.9412, 0.3251, 0.9412, 0.3004, 0.9477, 0.3251, 0.9412, 0.3402, 0.9261, 0.3274, 0.9477, 0.3464, 0.9287, 0.3402, 0.9261, 0.3464, 0.9018, 0.3464, 0.9018, 0.3402, 0.9048, 0.3274, 0.8827, 0.5331, 0.7606, 0.54, 0.7537, 0.5331, 0.7702, 0.5499, 0.7537, 0.557, 0.7608, 0.5402, 0.7773, 0.557, 0.7704, 0.5501, 0.7773, 0.557, 0.7608, 0.5402, 0.7773, 0.5331, 0.7702, 0.54, 0.7537, 0.54, 0.7537, 0.5499, 0.7537, 0.5402, 0.7773, 0.3032, 0.9412, 0.3032, 0.9412, 0.2876, 0.9257, 0.3251, 0.9412, 0.3251, 0.9412, 0.3032, 0.9412, 0.3027, 0.8893, 0.3247, 0.8893, 0.3027, 0.8893, 0.3402, 0.9261, 0.3251, 0.9412, 0.3402, 0.9261, 0.2876, 0.9044, 0.2876, 0.9044, 0.3027, 0.8893, 0.3402, 0.9048, 0.3402, 0.9261, 0.3402, 0.9048, 0.2876, 0.9257, 0.2876, 0.9257, 0.2876, 0.9044, 0.2678, 0.9148, 0.2678, 0.8414, 0.2868, 0.8414, 0.3439, 0.9148, 0.3439, 0.8414, 0.3629, 0.8414, 0.2488, 0.9148, 0.2488, 0.8414, 0.2678, 0.8414, 0.3249, 0.9148, 0.3249, 0.8414, 0.3439, 0.8414, 0.3249, 0.9148, 0.3059, 0.9148, 0.3059, 0.8414, 0.401, 0.9148, 0.382, 0.9148, 0.382, 0.8414, 0.3059, 0.9148, 0.2868, 0.9148, 0.2868, 0.8414, 0.382, 0.9148, 0.3629, 0.9148, 0.3629, 0.8414, 0.3402, 0.9048, 0.3402, 0.9048, 0.3247, 0.8893, 0.3362, 0.6645, 0.3362, 0.6834, 0.3284, 0.6834, 0.3629, 0.9881, 0.3629, 0.9148, 0.382, 0.9148, 0.2868, 0.9881, 0.2868, 0.9148, 0.3059, 0.9148, 0.382, 0.9881, 0.382, 0.9148, 0.401, 0.9148, 0.3059, 0.9881, 0.3059, 0.9148, 0.3249, 0.9148, 0.3439, 0.9881, 0.3249, 0.9881, 0.3249, 0.9148, 0.2678, 0.9881, 0.2488, 0.9881, 0.2488, 0.9148, 0.3629, 0.9881, 0.3439, 0.9881, 0.3439, 0.9148, 0.2868, 0.9881, 0.2678, 0.9881, 0.2678, 0.9148, 0.3027, 0.8893, 0.3004, 0.8827, 0.3274, 0.8827, 0.2876, 0.9044, 0.2814, 0.9018, 0.3004, 0.8827, 0.2876, 0.9044, 0.2876, 0.9257, 0.2814, 0.9287, 0.2876, 0.9257, 0.3032, 0.9412, 0.3004, 0.9477, 0.3251, 0.9412, 0.3274, 0.9477, 0.3004, 0.9477, 0.3402, 0.9261, 0.3464, 0.9287, 0.3274, 0.9477, 0.3402, 0.9261, 0.3402, 0.9048, 0.3464, 0.9018, 0.3402, 0.9048, 0.3247, 0.8893, 0.3274, 0.8827, 0.5501, 0.7773, 0.5402, 0.7773, 0.557, 0.7608, 0.3032, 0.9412, 0.2876, 0.9257, 0.2876, 0.9257, 0.3251, 0.9412, 0.3032, 0.9412, 0.3032, 0.9412, 0.3247, 0.8893, 0.3247, 0.8893, 0.3027, 0.8893, 0.3251, 0.9412, 0.3251, 0.9412, 0.3402, 0.9261, 0.2876, 0.9044, 0.3027, 0.8893, 0.3027, 0.8893, 0.3402, 0.9261, 0.3402, 0.9261, 0.3402, 0.9048, 0.2876, 0.9257, 0.2876, 0.9044, 0.2876, 0.9044, 0.2868, 0.9148, 0.2678, 0.9148, 0.2868, 0.8414, 0.3629, 0.9148, 0.3439, 0.9148, 0.3629, 0.8414, 0.2678, 0.9148, 0.2488, 0.9148, 0.2678, 0.8414, 0.3439, 0.9148, 0.3249, 0.9148, 0.3439, 0.8414, 0.3249, 0.8414, 0.3249, 0.9148, 0.3059, 0.8414, 0.401, 0.8414, 0.401, 0.9148, 0.382, 0.8414, 0.3059, 0.8414, 0.3059, 0.9148, 0.2868, 0.8414, 0.382, 0.8414, 0.382, 0.9148, 0.3629, 0.8414, 0.3247, 0.8893, 0.3402, 0.9048, 0.3247, 0.8893, 0.3284, 0.6834, 0.3229, 0.6779, 0.3362, 0.6645, 0.3229, 0.67, 0.3284, 0.6645, 0.3229, 0.6779, 0.3362, 0.6645, 0.3417, 0.67, 0.3362, 0.6834, 0.3417, 0.6779, 0.3362, 0.6834, 0.3417, 0.67, 0.3229, 0.6779, 0.3284, 0.6645, 0.3362, 0.6645, 0.382, 0.9881, 0.3629, 0.9881, 0.382, 0.9148, 0.3059, 0.9881, 0.2868, 0.9881, 0.3059, 0.9148, 0.401, 0.9881, 0.382, 0.9881, 0.401, 0.9148, 0.3249, 0.9881, 0.3059, 0.9881, 0.3249, 0.9148, 0.3439, 0.9148, 0.3439, 0.9881, 0.3249, 0.9148, 0.2678, 0.9148, 0.2678, 0.9881, 0.2488, 0.9148, 0.3629, 0.9148, 0.3629, 0.9881, 0.3439, 0.9148, 0.2868, 0.9148, 0.2868, 0.9881, 0.2678, 0.9148, 0.3247, 0.8893, 0.3027, 0.8893, 0.3274, 0.8827, 0.3027, 0.8893, 0.2876, 0.9044, 0.3004, 0.8827, 0.2814, 0.9018, 0.2876, 0.9044, 0.2814, 0.9287, 0.2814, 0.9287, 0.2876, 0.9257, 0.3004, 0.9477, 0.3032, 0.9412, 0.3251, 0.9412, 0.3004, 0.9477, 0.3251, 0.9412, 0.3402, 0.9261, 0.3274, 0.9477, 0.3464, 0.9287, 0.3402, 0.9261, 0.3464, 0.9018, 0.3464, 0.9018, 0.3402, 0.9048, 0.3274, 0.8827, 0.5331, 0.7606, 0.54, 0.7537, 0.5331, 0.7702, 0.5499, 0.7537, 0.557, 0.7608, 0.5402, 0.7773, 0.557, 0.7704, 0.5501, 0.7773, 0.557, 0.7608, 0.5402, 0.7773, 0.5331, 0.7702, 0.54, 0.7537, 0.54, 0.7537, 0.5499, 0.7537, 0.5402, 0.7773, 0.3032, 0.9412, 0.3032, 0.9412, 0.2876, 0.9257, 0.3251, 0.9412, 0.3251, 0.9412, 0.3032, 0.9412, 0.3027, 0.8893, 0.3247, 0.8893, 0.3027, 0.8893, 0.3402, 0.9261, 0.3251, 0.9412, 0.3402, 0.9261, 0.2876, 0.9044, 0.2876, 0.9044, 0.3027, 0.8893, 0.3402, 0.9048, 0.3402, 0.9261, 0.3402, 0.9048, 0.2876, 0.9257, 0.2876, 0.9257, 0.2876, 0.9044, 0.2678, 0.9148, 0.2678, 0.8414, 0.2868, 0.8414, 0.3439, 0.9148, 0.3439, 0.8414, 0.3629, 0.8414, 0.2488, 0.9148, 0.2488, 0.8414, 0.2678, 0.8414, 0.3249, 0.9148, 0.3249, 0.8414, 0.3439, 0.8414, 0.3249, 0.9148, 0.3059, 0.9148, 0.3059, 0.8414, 0.401, 0.9148, 0.382, 0.9148, 0.382, 0.8414, 0.3059, 0.9148, 0.2868, 0.9148, 0.2868, 0.8414, 0.382, 0.9148, 0.3629, 0.9148, 0.3629, 0.8414, 0.3402, 0.9048, 0.3402, 0.9048, 0.3247, 0.8893, 0.3362, 0.6645, 0.3362, 0.6834, 0.3284, 0.6834, 0.3629, 0.9881, 0.3629, 0.9148, 0.382, 0.9148, 0.2868, 0.9881, 0.2868, 0.9148, 0.3059, 0.9148, 0.382, 0.9881, 0.382, 0.9148, 0.401, 0.9148, 0.3059, 0.9881, 0.3059, 0.9148, 0.3249, 0.9148, 0.3439, 0.9881, 0.3249, 0.9881, 0.3249, 0.9148, 0.2678, 0.9881, 0.2488, 0.9881, 0.2488, 0.9148, 0.3629, 0.9881, 0.3439, 0.9881, 0.3439, 0.9148, 0.2868, 0.9881, 0.2678, 0.9881, 0.2678, 0.9148, 0.3027, 0.8893, 0.3004, 0.8827, 0.3274, 0.8827, 0.2876, 0.9044, 0.2814, 0.9018, 0.3004, 0.8827, 0.2876, 0.9044, 0.2876, 0.9257, 0.2814, 0.9287, 0.2876, 0.9257, 0.3032, 0.9412, 0.3004, 0.9477, 0.3251, 0.9412, 0.3274, 0.9477, 0.3004, 0.9477, 0.3402, 0.9261, 0.3464, 0.9287, 0.3274, 0.9477, 0.3402, 0.9261, 0.3402, 0.9048, 0.3464, 0.9018, 0.3402, 0.9048, 0.3247, 0.8893, 0.3274, 0.8827, 0.5501, 0.7773, 0.5402, 0.7773, 0.557, 0.7608, 0.3032, 0.9412, 0.2876, 0.9257, 0.2876, 0.9257, 0.3251, 0.9412, 0.3032, 0.9412, 0.3032, 0.9412, 0.3247, 0.8893, 0.3247, 0.8893, 0.3027, 0.8893, 0.3251, 0.9412, 0.3251, 0.9412, 0.3402, 0.9261, 0.2876, 0.9044, 0.3027, 0.8893, 0.3027, 0.8893, 0.3402, 0.9261, 0.3402, 0.9261, 0.3402, 0.9048, 0.2876, 0.9257, 0.2876, 0.9044, 0.2876, 0.9044, 0.2868, 0.9148, 0.2678, 0.9148, 0.2868, 0.8414, 0.3629, 0.9148, 0.3439, 0.9148, 0.3629, 0.8414, 0.2678, 0.9148, 0.2488, 0.9148, 0.2678, 0.8414, 0.3439, 0.9148, 0.3249, 0.9148, 0.3439, 0.8414, 0.3249, 0.8414, 0.3249, 0.9148, 0.3059, 0.8414, 0.401, 0.8414, 0.401, 0.9148, 0.382, 0.8414, 0.3059, 0.8414, 0.3059, 0.9148, 0.2868, 0.8414, 0.382, 0.8414, 0.382, 0.9148, 0.3629, 0.8414, 0.3247, 0.8893, 0.3402, 0.9048, 0.3247, 0.8893, 0.3284, 0.6834, 0.3229, 0.6779, 0.3362, 0.6645, 0.3229, 0.67, 0.3284, 0.6645, 0.3229, 0.6779, 0.3362, 0.6645, 0.3417, 0.67, 0.3362, 0.6834, 0.3417, 0.6779, 0.3362, 0.6834, 0.3417, 0.67, 0.3229, 0.6779, 0.3284, 0.6645, 0.3362, 0.6645, 0.382, 0.9881, 0.3629, 0.9881, 0.382, 0.9148, 0.3059, 0.9881, 0.2868, 0.9881, 0.3059, 0.9148, 0.401, 0.9881, 0.382, 0.9881, 0.401, 0.9148, 0.3249, 0.9881, 0.3059, 0.9881, 0.3249, 0.9148, 0.3439, 0.9148, 0.3439, 0.9881, 0.3249, 0.9148, 0.2678, 0.9148, 0.2678, 0.9881, 0.2488, 0.9148, 0.3629, 0.9148, 0.3629, 0.9881, 0.3439, 0.9148, 0.2868, 0.9148, 0.2868, 0.9881, 0.2678, 0.9148, 0.3247, 0.8893, 0.3027, 0.8893, 0.3274, 0.8827, 0.3027, 0.8893, 0.2876, 0.9044, 0.3004, 0.8827, 0.2814, 0.9018, 0.2876, 0.9044, 0.2814, 0.9287, 0.2814, 0.9287, 0.2876, 0.9257, 0.3004, 0.9477, 0.3032, 0.9412, 0.3251, 0.9412, 0.3004, 0.9477, 0.3251, 0.9412, 0.3402, 0.9261, 0.3274, 0.9477, 0.3464, 0.9287, 0.3402, 0.9261, 0.3464, 0.9018, 0.3464, 0.9018, 0.3402, 0.9048, 0.3274, 0.8827, 0.5331, 0.7606, 0.54, 0.7537, 0.5331, 0.7702, 0.5499, 0.7537, 0.557, 0.7608, 0.5402, 0.7773, 0.557, 0.7704, 0.5501, 0.7773, 0.557, 0.7608, 0.5402, 0.7773, 0.5331, 0.7702, 0.54, 0.7537, 0.54, 0.7537, 0.5499, 0.7537, 0.5402, 0.7773, 0.3032, 0.9412, 0.3032, 0.9412, 0.2876, 0.9257, 0.3251, 0.9412, 0.3251, 0.9412, 0.3032, 0.9412, 0.3027, 0.8893, 0.3247, 0.8893, 0.3027, 0.8893, 0.3402, 0.9261, 0.3251, 0.9412, 0.3402, 0.9261, 0.2876, 0.9044, 0.2876, 0.9044, 0.3027, 0.8893, 0.3402, 0.9048, 0.3402, 0.9261, 0.3402, 0.9048, 0.2876, 0.9257, 0.2876, 0.9257, 0.2876, 0.9044, 0.2678, 0.9148, 0.2678, 0.8414, 0.2868, 0.8414, 0.3439, 0.9148, 0.3439, 0.8414, 0.3629, 0.8414, 0.2488, 0.9148, 0.2488, 0.8414, 0.2678, 0.8414, 0.3249, 0.9148, 0.3249, 0.8414, 0.3439, 0.8414, 0.3249, 0.9148, 0.3059, 0.9148, 0.3059, 0.8414, 0.401, 0.9148, 0.382, 0.9148, 0.382, 0.8414, 0.3059, 0.9148, 0.2868, 0.9148, 0.2868, 0.8414, 0.382, 0.9148, 0.3629, 0.9148, 0.3629, 0.8414, 0.3402, 0.9048, 0.3402, 0.9048, 0.3247, 0.8893, 0.3362, 0.6645, 0.3362, 0.6834, 0.3284, 0.6834, 0.3629, 0.9881, 0.3629, 0.9148, 0.382, 0.9148, 0.2868, 0.9881, 0.2868, 0.9148, 0.3059, 0.9148, 0.382, 0.9881, 0.382, 0.9148, 0.401, 0.9148, 0.3059, 0.9881, 0.3059, 0.9148, 0.3249, 0.9148, 0.3439, 0.9881, 0.3249, 0.9881, 0.3249, 0.9148, 0.2678, 0.9881, 0.2488, 0.9881, 0.2488, 0.9148, 0.3629, 0.9881, 0.3439, 0.9881, 0.3439, 0.9148, 0.2868, 0.9881, 0.2678, 0.9881, 0.2678, 0.9148, 0.3027, 0.8893, 0.3004, 0.8827, 0.3274, 0.8827, 0.2876, 0.9044, 0.2814, 0.9018, 0.3004, 0.8827, 0.2876, 0.9044, 0.2876, 0.9257, 0.2814, 0.9287, 0.2876, 0.9257, 0.3032, 0.9412, 0.3004, 0.9477, 0.3251, 0.9412, 0.3274, 0.9477, 0.3004, 0.9477, 0.3402, 0.9261, 0.3464, 0.9287, 0.3274, 0.9477, 0.3402, 0.9261, 0.3402, 0.9048, 0.3464, 0.9018, 0.3402, 0.9048, 0.3247, 0.8893, 0.3274, 0.8827, 0.5501, 0.7773, 0.5402, 0.7773, 0.557, 0.7608, 0.3032, 0.9412, 0.2876, 0.9257, 0.2876, 0.9257, 0.3251, 0.9412, 0.3032, 0.9412, 0.3032, 0.9412, 0.3247, 0.8893, 0.3247, 0.8893, 0.3027, 0.8893, 0.3251, 0.9412, 0.3251, 0.9412, 0.3402, 0.9261, 0.2876, 0.9044, 0.3027, 0.8893, 0.3027, 0.8893, 0.3402, 0.9261, 0.3402, 0.9261, 0.3402, 0.9048, 0.2876, 0.9257, 0.2876, 0.9044, 0.2876, 0.9044, 0.2868, 0.9148, 0.2678, 0.9148, 0.2868, 0.8414, 0.3629, 0.9148, 0.3439, 0.9148, 0.3629, 0.8414, 0.2678, 0.9148, 0.2488, 0.9148, 0.2678, 0.8414, 0.3439, 0.9148, 0.3249, 0.9148, 0.3439, 0.8414, 0.3249, 0.8414, 0.3249, 0.9148, 0.3059, 0.8414, 0.401, 0.8414, 0.401, 0.9148, 0.382, 0.8414, 0.3059, 0.8414, 0.3059, 0.9148, 0.2868, 0.8414, 0.382, 0.8414, 0.382, 0.9148, 0.3629, 0.8414, 0.3247, 0.8893, 0.3402, 0.9048, 0.3247, 0.8893, 0.3284, 0.6834, 0.3229, 0.6779, 0.3362, 0.6645, 0.3229, 0.67, 0.3284, 0.6645, 0.3229, 0.6779, 0.3362, 0.6645, 0.3417, 0.67, 0.3362, 0.6834, 0.3417, 0.6779, 0.3362, 0.6834, 0.3417, 0.67, 0.3229, 0.6779, 0.3284, 0.6645, 0.3362, 0.6645, 0.382, 0.9881, 0.3629, 0.9881, 0.382, 0.9148, 0.3059, 0.9881, 0.2868, 0.9881, 0.3059, 0.9148, 0.401, 0.9881, 0.382, 0.9881, 0.401, 0.9148, 0.3249, 0.9881, 0.3059, 0.9881, 0.3249, 0.9148, 0.3439, 0.9148, 0.3439, 0.9881, 0.3249, 0.9148, 0.2678, 0.9148, 0.2678, 0.9881, 0.2488, 0.9148, 0.3629, 0.9148, 0.3629, 0.9881, 0.3439, 0.9148, 0.2868, 0.9148, 0.2868, 0.9881, 0.2678, 0.9148, 0.3247, 0.8893, 0.3027, 0.8893, 0.3274, 0.8827, 0.3027, 0.8893, 0.2876, 0.9044, 0.3004, 0.8827, 0.2814, 0.9018, 0.2876, 0.9044, 0.2814, 0.9287, 0.2814, 0.9287, 0.2876, 0.9257, 0.3004, 0.9477, 0.3032, 0.9412, 0.3251, 0.9412, 0.3004, 0.9477, 0.3251, 0.9412, 0.3402, 0.9261, 0.3274, 0.9477, 0.3464, 0.9287, 0.3402, 0.9261, 0.3464, 0.9018, 0.3464, 0.9018, 0.3402, 0.9048, 0.3274, 0.8827, 0.5331, 0.7606, 0.54, 0.7537, 0.5331, 0.7702, 0.5499, 0.7537, 0.557, 0.7608, 0.5402, 0.7773, 0.557, 0.7704, 0.5501, 0.7773, 0.557, 0.7608, 0.5402, 0.7773, 0.5331, 0.7702, 0.54, 0.7537, 0.54, 0.7537, 0.5499, 0.7537, 0.5402, 0.7773, 0.3032, 0.9412, 0.3032, 0.9412, 0.2876, 0.9257, 0.3251, 0.9412, 0.3251, 0.9412, 0.3032, 0.9412, 0.3027, 0.8893, 0.3247, 0.8893, 0.3027, 0.8893, 0.3402, 0.9261, 0.3251, 0.9412, 0.3402, 0.9261, 0.2876, 0.9044, 0.2876, 0.9044, 0.3027, 0.8893, 0.3402, 0.9048, 0.3402, 0.9261, 0.3402, 0.9048, 0.2876, 0.9257, 0.2876, 0.9257, 0.2876, 0.9044, 0.2011, 0.9879, 0.2011, 0.8381, 0.1245, 0.8381, 0.1245, 0.9879, 0.1245, 0.8381, 0.2011, 0.8381, 0.2011, 0.8381, 0.2011, 0.8381, 0.1245, 0.8381, 0.2011, 0.9879, 0.2011, 0.9879, 0.2011, 0.8381, 0.2011, 0.9501, 0.1245, 0.9501, 0.1245, 0.9449, 0.1151, 0.8389, 0.008892, 0.8389, 0.008892, 1.0, 0.008892, 0.8389, 0.008892, 0.8389, 0.008892, 1.0, 0.1151, 0.8389, 0.1151, 0.8389, 0.008892, 0.8389, 0.1151, 1.0, 0.1151, 1.0, 0.1151, 0.8389, 0.1151, 0.9955, 0.008892, 0.9955, 0.008892, 0.9955, 0.1245, 0.9879, 0.1245, 0.8381, 0.2011, 0.8381, 0.2011, 0.8381, 0.1245, 0.8381, 0.1245, 0.9879, 0.1245, 0.8381, 0.2011, 0.8381, 0.2011, 0.8381, 0.2011, 0.8381, 0.2011, 0.9879, 0.2011, 0.9879, 0.2011, 0.9501, 0.2011, 0.9449, 0.1245, 0.9449, 0.1245, 0.9879, 0.2011, 0.9879, 0.1245, 0.8381, 0.2011, 0.9879, 0.1245, 0.9879, 0.2011, 0.8381, 0.1245, 0.8381, 0.2011, 0.8381, 0.1245, 0.8381, 0.2011, 0.8381, 0.2011, 0.9879, 0.2011, 0.8381, 0.2011, 0.9449, 0.2011, 0.9501, 0.1245, 0.9449, 0.1151, 1.0, 0.1151, 0.8389, 0.008892, 1.0, 0.008892, 1.0, 0.008892, 0.8389, 0.008892, 1.0, 0.008892, 0.8389, 0.1151, 0.8389, 0.008892, 0.8389, 0.1151, 0.8389, 0.1151, 1.0, 0.1151, 0.8389, 0.1151, 0.9955, 0.1151, 0.9955, 0.008892, 0.9955, 0.2011, 0.9879, 0.1245, 0.9879, 0.2011, 0.8381, 0.2011, 0.9879, 0.2011, 0.8381, 0.1245, 0.9879, 0.1245, 0.8381, 0.1245, 0.8381, 0.2011, 0.8381, 0.2011, 0.8381, 0.2011, 0.8381, 0.2011, 0.9879, 0.2011, 0.9879, 0.2011, 0.8381, 0.1245, 0.8381, 0.1245, 0.9879, 0.1245, 0.8381, 0.2011, 0.8381, 0.2011, 0.8381, 0.2011, 0.8381, 0.1245, 0.8381, 0.2011, 0.9879, 0.2011, 0.9879, 0.2011, 0.8381, 0.2011, 0.9501, 0.1245, 0.9501, 0.1245, 0.9449, 0.1151, 0.8389, 0.008892, 0.8389, 0.008892, 1.0, 0.008892, 0.8389, 0.008892, 0.8389, 0.008892, 1.0, 0.1151, 0.8389, 0.1151, 0.8389, 0.008892, 0.8389, 0.1151, 1.0, 0.1151, 1.0, 0.1151, 0.8389, 0.1151, 0.9955, 0.008892, 0.9955, 0.008892, 0.9955, 0.1245, 0.9879, 0.1245, 0.8381, 0.2011, 0.8381, 0.2011, 0.8381, 0.1245, 0.8381, 0.1245, 0.9879, 0.1245, 0.8381, 0.2011, 0.8381, 0.2011, 0.8381, 0.2011, 0.8381, 0.2011, 0.9879, 0.2011, 0.9879, 0.2011, 0.9501, 0.2011, 0.9449, 0.1245, 0.9449, 0.1245, 0.9879, 0.2011, 0.9879, 0.1245, 0.8381, 0.2011, 0.9879, 0.1245, 0.9879, 0.2011, 0.8381, 0.1245, 0.8381, 0.2011, 0.8381, 0.1245, 0.8381, 0.2011, 0.8381, 0.2011, 0.9879, 0.2011, 0.8381, 0.2011, 0.9449, 0.2011, 0.9501, 0.1245, 0.9449, 0.1151, 1.0, 0.1151, 0.8389, 0.008892, 1.0, 0.008892, 1.0, 0.008892, 0.8389, 0.008892, 1.0, 0.008892, 0.8389, 0.1151, 0.8389, 0.008892, 0.8389, 0.1151, 0.8389, 0.1151, 1.0, 0.1151, 0.8389, 0.1151, 0.9955, 0.1151, 0.9955, 0.008892, 0.9955, 0.2011, 0.9879, 0.1245, 0.9879, 0.2011, 0.8381, 0.2011, 0.9879, 0.2011, 0.8381, 0.1245, 0.9879, 0.1245, 0.8381, 0.1245, 0.8381, 0.2011, 0.8381, 0.2011, 0.8381, 0.2011, 0.8381, 0.2011, 0.9879, 0.2011, 0.9879, 0.2011, 0.8381, 0.1245, 0.8381, 0.1245, 0.9879, 0.1245, 0.8381, 0.2011, 0.8381, 0.2011, 0.8381, 0.2011, 0.8381, 0.1245, 0.8381, 0.2011, 0.9879, 0.2011, 0.9879, 0.2011, 0.8381, 0.2011, 0.9501, 0.1245, 0.9501, 0.1245, 0.9449, 0.1151, 0.8389, 0.008892, 0.8389, 0.008892, 1.0, 0.008892, 0.8389, 0.008892, 0.8389, 0.008892, 1.0, 0.1151, 0.8389, 0.1151, 0.8389, 0.008892, 0.8389, 0.1151, 1.0, 0.1151, 1.0, 0.1151, 0.8389, 0.1151, 0.9955, 0.008892, 0.9955, 0.008892, 0.9955, 0.1245, 0.9879, 0.1245, 0.8381, 0.2011, 0.8381, 0.2011, 0.8381, 0.1245, 0.8381, 0.1245, 0.9879, 0.1245, 0.8381, 0.2011, 0.8381, 0.2011, 0.8381, 0.2011, 0.8381, 0.2011, 0.9879, 0.2011, 0.9879, 0.2011, 0.9501, 0.2011, 0.9449, 0.1245, 0.9449, 0.1245, 0.9879, 0.2011, 0.9879, 0.1245, 0.8381, 0.2011, 0.9879, 0.1245, 0.9879, 0.2011, 0.8381, 0.1245, 0.8381, 0.2011, 0.8381, 0.1245, 0.8381, 0.2011, 0.8381, 0.2011, 0.9879, 0.2011, 0.8381, 0.2011, 0.9449, 0.2011, 0.9501, 0.1245, 0.9449, 0.1151, 1.0, 0.1151, 0.8389, 0.008892, 1.0, 0.008892, 1.0, 0.008892, 0.8389, 0.008892, 1.0, 0.008892, 0.8389, 0.1151, 0.8389, 0.008892, 0.8389, 0.1151, 0.8389, 0.1151, 1.0, 0.1151, 0.8389, 0.1151, 0.9955, 0.1151, 0.9955, 0.008892, 0.9955, 0.2011, 0.9879, 0.1245, 0.9879, 0.2011, 0.8381, 0.2011, 0.9879, 0.2011, 0.8381, 0.1245, 0.9879, 0.1245, 0.8381, 0.1245, 0.8381, 0.2011, 0.8381, 0.2011, 0.8381, 0.2011, 0.8381, 0.2011, 0.9879, 0.6265, 0.9998, 0.6265, 0.6991, 0.7952, 0.8285, 0.7952, 0.9998, 0.8019, 0.9998, 0.8019, 0.8373, 0.8207, 0.8373, 0.8207, 0.9998, 0.9951, 0.9998, 0.9951, 0.6987, 0.8269, 0.8285, 0.8269, 0.9998, 0.6265, 0.6991, 0.9951, 0.6991, 0.8269, 0.8285, 0.7952, 0.8285, 0.8269, 0.9998, 0.8269, 0.8285, 0.8207, 0.8373, 0.8207, 0.9998, 0.9951, 0.6987, 0.6265, 0.6987, 0.7952, 0.8285, 0.8269, 0.8285, 0.7952, 0.9998, 0.7952, 0.8285, 0.8019, 0.8373, 0.8019, 0.9998, 0.7952, 0.8285, 0.8269, 0.8285, 0.8207, 0.8373, 0.8019, 0.8373, 0.8269, 0.8285, 0.7952, 0.8285, 0.8019, 0.8373, 0.8207, 0.8373, 0.7952, 0.8285, 0.7952, 0.9998, 0.8019, 0.9998, 0.8019, 0.8373, 0.8269, 0.8285, 0.8269, 0.9998, 0.8207, 0.9998, 0.8207, 0.8373, 0.9951, 0.6991, 0.9951, 0.9998, 0.8269, 0.9998, 0.8269, 0.8285, 0.8019, 0.8373, 0.8019, 0.9998, 0.8207, 0.9998, 0.8207, 0.8373, 0.6265, 0.6987, 0.6265, 0.9998, 0.7952, 0.9998, 0.7952, 0.8285, 0.4179, 0.7124, 0.04879, 0.7124, 0.04879, 0.5105, 0.4179, 0.5105, 0.1292, 0.7505, 0.3812, 0.7505, 0.1292, 0.8486, 0.3812, 0.7505, 0.1292, 0.7505, 0.1292, 0.8486, 0.6403, 0.9955, 0.6403, 0.7874, 0.6565, 0.8047, 0.6565, 0.9724, 0.6565, 0.8047, 0.9704, 0.8047, 0.9704, 0.9724, 0.6565, 0.9724, 0.9866, 0.9955, 0.6403, 0.9955, 0.6565, 0.9724, 0.9704, 0.9724, 0.9866, 0.7874, 0.9866, 0.9955, 0.9704, 0.9724, 0.9704, 0.8047, 0.6403, 0.7874, 0.9866, 0.7874, 0.9704, 0.8047, 0.6565, 0.8047, 0.07119, 0.8018, 0.07119, 0.8397, 0.3604, 0.8397, 0.3604, 0.8018, 0.4326, 0.8018, 0.4326, 0.8397, -0.001043, 0.8397, -0.001043, 0.8018, 0.3604, 0.8018, 0.3604, 0.8397, 0.07119, 0.8397, 0.07119, 0.8018, -0.001043, 0.8018, -0.001043, 0.8397, 0.4326, 0.8397, 0.4326, 0.8018, -0.0007895, 0.001513, -0.0007895, 0.4478, 0.9983, 0.4478, 0.9983, 0.001513, 0.8291, 0.001513, 0.8291, 0.4478, 0.1586, 0.4478, 0.1586, 0.001513, 0.9983, 0.001513, 0.9983, 0.4478, -0.0007895, 0.4478, -0.0007895, 0.001513, 0.1586, 0.001513, 0.1586, 0.4478, 0.8291, 0.4478, 0.8291, 0.001513, 0.06817, 0.7604, 0.06817, 0.8019, 0.3462, 0.8019, 0.3462, 0.7604, 0.4156, 0.7604, 0.4156, 0.8019, -0.00127, 0.8019, -0.00127, 0.7604, 0.3462, 0.7604, 0.3462, 0.8019, 0.06817, 0.8019, 0.06817, 0.7604, -0.00127, 0.7604, -0.00127, 0.8019, 0.4156, 0.8019, 0.4156, 0.7604, 0.06455, 0.7831, 0.06455, 0.8378, 0.2225, 0.8378, 0.2225, 0.7831, 0.2873, 0.7831, 0.2873, 0.8378, -0.000231, 0.8378, -0.000231, 0.7831, 0.2225, 0.7831, 0.2225, 0.8378, 0.06455, 0.8378, 0.06455, 0.7831, 0.2618, 0.0741, 0.7382, 0.0741, 0.7382, 0.395, 0.2618, 0.395, 6.287e-05, 0.0741, 0.2618, 0.0741, 0.2618, 0.395, 6.284e-05, 0.395, 0.7382, 0.0741, 0.9999, 0.0741, 0.9999, 0.395, 0.7382, 0.395])
_uv.active_render = True
_uv = me_cube_001.uv_layers.new(name='UVMap.001')
_uv.uv.foreach_set('vector', [0.5471, 1.234e-08, 0.7206, 0.0, 0.7206, 0.3509, 0.5471, 0.3509, 0.8942, 0.3507, 0.7206, 0.3508, 0.7206, 9.711e-05, 0.8942, 0.0, 0.1736, 0.7018, 0.0, 0.7018, 2.347e-09, 0.3509, 0.1736, 0.3509, 0.7206, 0.7017, 0.5471, 0.7017, 0.5471, 0.3509, 0.7206, 0.3509, 7.21e-08, 0.3509, 0.0, 4.935e-07, 0.3418, 0.0, 0.3418, 0.3509, 0.8996, 0.9592, 0.8996, 0.9218, 0.9191, 0.9218, 0.9137, 0.3471, 0.8942, 0.3471, 0.8942, 0.3096, 0.5321, 0.9697, 0.5188, 0.9697, 0.5188, 0.9497, 0.3282, 0.8176, 0.3415, 0.8176, 0.3415, 0.855, 0.5169, 0.9538, 0.5036, 0.9538, 0.5036, 0.9164, 0.2729, 0.9536, 0.2595, 0.9536, 0.2595, 0.9336, 0.8801, 0.9592, 0.8801, 0.9218, 0.8996, 0.9218, 0.8606, 0.9218, 0.8801, 0.9218, 0.8801, 0.9592, 0.9076, 0.5509, 0.9209, 0.5509, 0.9209, 0.5705, 0.9324, 0.9583, 0.9191, 0.9583, 0.9191, 0.9218, 0.1598, 0.9258, 0.1731, 0.9258, 0.1731, 0.9621, 0.9342, 0.5704, 0.9209, 0.5704, 0.9209, 0.5509, 0.3204, 0.5931, 0.3204, 0.584, 0.3251, 0.584, 0.3258, 0.584, 0.3305, 0.584, 0.3305, 0.5931, 0.5407, 0.801, 0.5407, 0.7954, 0.5454, 0.7954, 0.3258, 0.584, 0.3204, 0.584, 0.3204, 0.5749, 0.3312, 0.584, 0.3258, 0.584, 0.3258, 0.5749, 0.5345, 0.8006, 0.5345, 0.795, 0.5393, 0.795, 0.3197, 0.8276, 0.3222, 0.8276, 0.3222, 0.8483, 0.3197, 0.8276, 0.3197, 0.8483, 0.3172, 0.8483, 0.5407, 0.795, 0.5376, 0.795, 0.5376, 0.7743, 0.3365, 0.5885, 0.3365, 0.5917, 0.334, 0.5917, 0.3338, 0.5887, 0.3338, 0.5919, 0.3312, 0.5919, 0.5376, 0.795, 0.5345, 0.795, 0.5345, 0.7743, 0.5436, 0.7851, 0.5445, 0.7743, 0.5453, 0.775, 0.5423, 0.7946, 0.5415, 0.7954, 0.5407, 0.7845, 0.8133, 0.6819, 0.8163, 0.6819, 0.8163, 0.6914, 0.8133, 0.6809, 0.8163, 0.6809, 0.8163, 0.6819, 0.3079, 0.5993, 0.3079, 0.6025, 0.3056, 0.6025, 0.8194, 0.7, 0.8163, 0.7, 0.8163, 0.6904, 0.8194, 0.6904, 0.8163, 0.6904, 0.8163, 0.6809, 0.8133, 0.6914, 0.8163, 0.6914, 0.8163, 0.7009, 0.5436, 0.7743, 0.5436, 0.7848, 0.5407, 0.7845, 0.5465, 0.7953, 0.544, 0.7954, 0.5436, 0.7851, 0.9191, 0.9592, 0.8996, 0.9592, 0.9191, 0.9218, 0.9137, 0.3096, 0.9137, 0.3471, 0.8942, 0.3096, 0.5321, 0.9497, 0.5321, 0.9697, 0.5188, 0.9497, 0.3282, 0.855, 0.3282, 0.8176, 0.3415, 0.855, 0.5169, 0.9164, 0.5169, 0.9538, 0.5036, 0.9164, 0.2729, 0.9336, 0.2729, 0.9536, 0.2595, 0.9336, 0.8996, 0.9592, 0.8801, 0.9592, 0.8996, 0.9218, 0.8606, 0.9592, 0.8606, 0.9218, 0.8801, 0.9592, 0.9076, 0.5705, 0.9076, 0.5509, 0.9209, 0.5705, 0.9324, 0.9218, 0.9324, 0.9583, 0.9191, 0.9218, 0.1598, 0.9621, 0.1598, 0.9258, 0.1731, 0.9621, 0.9342, 0.5509, 0.9342, 0.5704, 0.9209, 0.5509, 0.3251, 0.5931, 0.3204, 0.5931, 0.3251, 0.584, 0.3258, 0.5931, 0.3258, 0.584, 0.3305, 0.5931, 0.5454, 0.801, 0.5407, 0.801, 0.5454, 0.7954, 0.3258, 0.5749, 0.3258, 0.584, 0.3204, 0.5749, 0.3312, 0.5749, 0.3312, 0.584, 0.3258, 0.5749, 0.5393, 0.8006, 0.5345, 0.8006, 0.5393, 0.795, 0.3197, 0.8483, 0.3197, 0.8276, 0.3222, 0.8483, 0.3172, 0.8276, 0.3197, 0.8276, 0.3172, 0.8483, 0.5407, 0.7743, 0.5407, 0.795, 0.5376, 0.7743, 0.334, 0.5885, 0.3365, 0.5885, 0.334, 0.5917, 0.3312, 0.5887, 0.3338, 0.5887, 0.3312, 0.5919, 0.5376, 0.7743, 0.5376, 0.795, 0.5345, 0.7743, 0.5465, 0.7849, 0.5436, 0.7851, 0.5453, 0.775, 0.5436, 0.7848, 0.5423, 0.7946, 0.5407, 0.7845, 0.8133, 0.6914, 0.8133, 0.6819, 0.8163, 0.6914, 0.8133, 0.6819, 0.8133, 0.6809, 0.8163, 0.6819, 0.3056, 0.5994, 0.3079, 0.5993, 0.3056, 0.6025, 0.8194, 0.6904, 0.8194, 0.7, 0.8163, 0.6904, 0.8194, 0.6809, 0.8194, 0.6904, 0.8163, 0.6809, 0.8133, 0.7009, 0.8133, 0.6914, 0.8163, 0.7009, 0.5411, 0.7743, 0.5436, 0.7743, 0.5407, 0.7845, 0.5465, 0.7849, 0.5465, 0.7953, 0.5436, 0.7851, 0.09017, 0.989, 0.09017, 0.8997, 0.09814, 0.8997, 0.1125, 0.989, 0.1046, 0.989, 0.1046, 0.8997, 0.08373, 0.989, 0.08373, 0.8997, 0.09017, 0.8997, 0.1046, 0.989, 0.09814, 0.989, 0.09814, 0.8997, 0.1269, 0.9891, 0.119, 0.9891, 0.119, 0.8998, 0.1333, 0.989, 0.1333, 0.8997, 0.1412, 0.8998, 0.1125, 0.989, 0.1125, 0.8997, 0.119, 0.8998, 0.1269, 0.9892, 0.1269, 0.8999, 0.1333, 0.8997, 0.7206, 0.695, 0.7342, 0.681, 0.7398, 0.6869, 0.759, 0.6867, 0.759, 0.695, 0.7398, 0.6869, 0.09814, 0.989, 0.09017, 0.989, 0.09814, 0.8997, 0.1125, 0.8997, 0.1125, 0.989, 0.1046, 0.8997, 0.09017, 0.989, 0.08373, 0.989, 0.09017, 0.8997, 0.1046, 0.8997, 0.1046, 0.989, 0.09814, 0.8997, 0.1269, 0.8998, 0.1269, 0.9891, 0.119, 0.8998, 0.1412, 0.989, 0.1333, 0.989, 0.1412, 0.8998, 0.119, 0.9891, 0.1125, 0.989, 0.119, 0.8998, 0.1333, 0.989, 0.1269, 0.9892, 0.1333, 0.8997, 0.7398, 0.6869, 0.7398, 0.6952, 0.7206, 0.695, 0.7342, 0.701, 0.7262, 0.7009, 0.7398, 0.6952, 0.7206, 0.695, 0.7206, 0.6867, 0.7342, 0.681, 0.7262, 0.6809, 0.7342, 0.681, 0.7206, 0.6867, 0.7398, 0.6952, 0.7262, 0.7009, 0.7206, 0.695, 0.7454, 0.701, 0.7398, 0.6952, 0.7534, 0.7009, 0.7398, 0.6869, 0.7454, 0.681, 0.759, 0.6867, 0.7534, 0.6809, 0.759, 0.6867, 0.7454, 0.681, 0.759, 0.695, 0.7534, 0.7009, 0.7398, 0.6869, 0.7398, 0.6952, 0.7398, 0.6869, 0.7534, 0.7009, 0.7095, 0.9352, 0.7089, 0.9126, 0.7158, 0.9126, 0.5265, 0.9271, 0.5271, 0.9497, 0.5204, 0.9496, 0.6984, 0.9352, 0.699, 0.9126, 0.7089, 0.9126, 0.5376, 0.9271, 0.537, 0.9497, 0.5271, 0.9497, 0.5376, 0.9271, 0.5457, 0.927, 0.5441, 0.9496, 0.736, 0.9352, 0.7279, 0.9352, 0.7274, 0.9126, 0.5451, 0.6162, 0.5345, 0.6162, 0.5352, 0.5936, 0.7279, 0.9352, 0.7173, 0.9352, 0.718, 0.9126, 0.3208, 0.6189, 0.3227, 0.6189, 0.3227, 0.6271, 0.8302, 0.9366, 0.8529, 0.9354, 0.8529, 0.9456, 0.718, 0.9578, 0.7173, 0.9352, 0.7279, 0.9352, 0.5352, 0.6388, 0.5345, 0.6162, 0.5451, 0.6162, 0.7274, 0.9578, 0.7279, 0.9352, 0.736, 0.9352, 0.5441, 0.9044, 0.5457, 0.927, 0.5376, 0.9271, 0.5272, 0.9045, 0.537, 0.9045, 0.5376, 0.9271, 0.7089, 0.9578, 0.6991, 0.9578, 0.6984, 0.9352, 0.5204, 0.9044, 0.5272, 0.9045, 0.5265, 0.9271, 0.7158, 0.9578, 0.7089, 0.9578, 0.7095, 0.9352, 0.7547, 0.9314, 0.7557, 0.9291, 0.7623, 0.9366, 0.7472, 0.931, 0.7463, 0.9286, 0.7557, 0.9291, 0.7472, 0.931, 0.742, 0.9364, 0.7397, 0.9354, 0.742, 0.9364, 0.742, 0.9446, 0.7397, 0.9456, 0.7474, 0.9508, 0.7463, 0.953, 0.7397, 0.9456, 0.7548, 0.9511, 0.7557, 0.9535, 0.7463, 0.953, 0.7548, 0.9511, 0.7601, 0.9457, 0.7623, 0.9467, 0.7601, 0.9457, 0.7601, 0.9375, 0.7623, 0.9366, 0.7825, 0.7006, 0.7771, 0.6945, 0.7952, 0.6956, 0.3313, 0.5887, 0.3312, 0.5805, 0.3331, 0.5805, 0.5451, 0.6662, 0.5451, 0.6603, 0.547, 0.6603, 0.3208, 0.6271, 0.3227, 0.6271, 0.3228, 0.6331, 0.5451, 0.6662, 0.547, 0.6662, 0.547, 0.6739, 0.5451, 0.6815, 0.5451, 0.6739, 0.547, 0.6739, 0.3209, 0.6133, 0.3228, 0.6133, 0.3227, 0.6189, 0.3312, 0.5805, 0.3313, 0.5749, 0.3331, 0.5749, 0.7173, 0.9352, 0.7095, 0.9352, 0.7158, 0.9126, 0.5188, 0.927, 0.5265, 0.9271, 0.5204, 0.9496, 0.7095, 0.9352, 0.6984, 0.9352, 0.7089, 0.9126, 0.5265, 0.9271, 0.5376, 0.9271, 0.5271, 0.9497, 0.537, 0.9497, 0.5376, 0.9271, 0.5441, 0.9496, 0.7346, 0.9126, 0.736, 0.9352, 0.7274, 0.9126, 0.5446, 0.5936, 0.5451, 0.6162, 0.5352, 0.5936, 0.7274, 0.9126, 0.7279, 0.9352, 0.718, 0.9126, 0.3208, 0.6271, 0.3208, 0.6189, 0.3227, 0.6271, 0.8529, 0.9456, 0.8462, 0.953, 0.8302, 0.9366, 0.8369, 0.9535, 0.8302, 0.9467, 0.8462, 0.953, 0.8302, 0.9366, 0.8369, 0.9291, 0.8529, 0.9354, 0.8462, 0.9286, 0.8529, 0.9354, 0.8369, 0.9291, 0.8462, 0.953, 0.8302, 0.9467, 0.8302, 0.9366, 0.7274, 0.9578, 0.718, 0.9578, 0.7279, 0.9352, 0.5446, 0.6388, 0.5352, 0.6388, 0.5451, 0.6162, 0.7346, 0.9578, 0.7274, 0.9578, 0.736, 0.9352, 0.537, 0.9045, 0.5441, 0.9044, 0.5376, 0.9271, 0.5265, 0.9271, 0.5272, 0.9045, 0.5376, 0.9271, 0.7095, 0.9352, 0.7089, 0.9578, 0.6984, 0.9352, 0.5188, 0.927, 0.5204, 0.9044, 0.5265, 0.9271, 0.7173, 0.9352, 0.7158, 0.9578, 0.7095, 0.9352, 0.7601, 0.9375, 0.7547, 0.9314, 0.7623, 0.9366, 0.7547, 0.9314, 0.7472, 0.931, 0.7557, 0.9291, 0.7463, 0.9286, 0.7472, 0.931, 0.7397, 0.9354, 0.7397, 0.9354, 0.742, 0.9364, 0.7397, 0.9456, 0.742, 0.9446, 0.7474, 0.9508, 0.7397, 0.9456, 0.7474, 0.9508, 0.7548, 0.9511, 0.7463, 0.953, 0.7557, 0.9535, 0.7548, 0.9511, 0.7623, 0.9467, 0.7623, 0.9467, 0.7601, 0.9457, 0.7623, 0.9366, 0.7824, 0.6809, 0.7898, 0.6813, 0.7771, 0.6863, 0.7952, 0.6874, 0.7952, 0.6956, 0.7771, 0.6945, 0.7899, 0.701, 0.7825, 0.7006, 0.7952, 0.6956, 0.7771, 0.6945, 0.7771, 0.6863, 0.7898, 0.6813, 0.7898, 0.6813, 0.7952, 0.6874, 0.7771, 0.6945, 0.3331, 0.5887, 0.3313, 0.5887, 0.3331, 0.5805, 0.547, 0.6662, 0.5451, 0.6662, 0.547, 0.6603, 0.3209, 0.6331, 0.3208, 0.6271, 0.3228, 0.6331, 0.5451, 0.6739, 0.5451, 0.6662, 0.547, 0.6739, 0.547, 0.6815, 0.5451, 0.6815, 0.547, 0.6739, 0.3208, 0.6189, 0.3209, 0.6133, 0.3227, 0.6189, 0.3331, 0.5805, 0.3312, 0.5805, 0.3331, 0.5749, 0.6906, 0.9352, 0.6899, 0.9126, 0.6968, 0.9126, 0.9018, 0.2871, 0.9025, 0.3096, 0.8957, 0.3095, 0.6795, 0.9352, 0.6801, 0.9126, 0.6899, 0.9126, 0.913, 0.2871, 0.9124, 0.3096, 0.9025, 0.3096, 0.913, 0.2871, 0.921, 0.2869, 0.9195, 0.3095, 0.5036, 0.939, 0.4955, 0.939, 0.4951, 0.9164, 0.5451, 0.7065, 0.5345, 0.7065, 0.5352, 0.6839, 0.4955, 0.939, 0.485, 0.939, 0.4857, 0.9164, 0.5451, 0.6189, 0.547, 0.6189, 0.547, 0.6271, 0.1736, 0.9416, 0.1962, 0.9404, 0.1962, 0.9506, 0.4857, 0.9615, 0.485, 0.939, 0.4955, 0.939, 0.5352, 0.7291, 0.5345, 0.7065, 0.5451, 0.7065, 0.4951, 0.9615, 0.4955, 0.939, 0.5036, 0.939, 0.9195, 0.2644, 0.921, 0.2869, 0.913, 0.2871, 0.9025, 0.2645, 0.9124, 0.2645, 0.913, 0.2871, 0.69, 0.9578, 0.6801, 0.9578, 0.6795, 0.9352, 0.8957, 0.2644, 0.9025, 0.2645, 0.9018, 0.2871, 0.6969, 0.9578, 0.69, 0.9578, 0.6906, 0.9352, 0.8226, 0.9314, 0.8236, 0.9291, 0.8302, 0.9366, 0.8151, 0.931, 0.8142, 0.9286, 0.8236, 0.9291, 0.8151, 0.931, 0.8099, 0.9364, 0.8076, 0.9354, 0.8099, 0.9364, 0.8099, 0.9446, 0.8076, 0.9456, 0.8153, 0.9508, 0.8142, 0.953, 0.8076, 0.9456, 0.8227, 0.9511, 0.8236, 0.9535, 0.8142, 0.953, 0.8227, 0.9511, 0.828, 0.9457, 0.8302, 0.9467, 0.828, 0.9457, 0.828, 0.9375, 0.8302, 0.9366, 0.8006, 0.7006, 0.7952, 0.6945, 0.8133, 0.6956, 0.3208, 0.647, 0.3208, 0.6387, 0.3227, 0.6387, 0.547, 0.6543, 0.547, 0.6603, 0.5451, 0.6603, 0.5451, 0.6271, 0.547, 0.6271, 0.5471, 0.6331, 0.547, 0.6543, 0.5451, 0.6543, 0.5451, 0.6467, 0.3208, 0.6682, 0.3208, 0.6605, 0.3227, 0.6605, 0.5452, 0.6133, 0.5471, 0.6133, 0.547, 0.6189, 0.3208, 0.6387, 0.3208, 0.6331, 0.3227, 0.6331, 0.6984, 0.9352, 0.6906, 0.9352, 0.6968, 0.9126, 0.8942, 0.2869, 0.9018, 0.2871, 0.8957, 0.3095, 0.6906, 0.9352, 0.6795, 0.9352, 0.6899, 0.9126, 0.9018, 0.2871, 0.913, 0.2871, 0.9025, 0.3096, 0.9124, 0.3096, 0.913, 0.2871, 0.9195, 0.3095, 0.5022, 0.9164, 0.5036, 0.939, 0.4951, 0.9164, 0.5446, 0.6839, 0.5451, 0.7065, 0.5352, 0.6839, 0.4951, 0.9164, 0.4955, 0.939, 0.4857, 0.9164, 0.5451, 0.6271, 0.5451, 0.6189, 0.547, 0.6271, 0.1962, 0.9506, 0.1896, 0.958, 0.1736, 0.9416, 0.1802, 0.9585, 0.1736, 0.9517, 0.1896, 0.958, 0.1736, 0.9416, 0.1802, 0.9341, 0.1962, 0.9404, 0.1896, 0.9336, 0.1962, 0.9404, 0.1802, 0.9341, 0.1896, 0.958, 0.1736, 0.9517, 0.1736, 0.9416, 0.4951, 0.9615, 0.4857, 0.9615, 0.4955, 0.939, 0.5446, 0.7291, 0.5352, 0.7291, 0.5451, 0.7065, 0.5022, 0.9615, 0.4951, 0.9615, 0.5036, 0.939, 0.9124, 0.2645, 0.9195, 0.2644, 0.913, 0.2871, 0.9018, 0.2871, 0.9025, 0.2645, 0.913, 0.2871, 0.6906, 0.9352, 0.69, 0.9578, 0.6795, 0.9352, 0.8942, 0.2869, 0.8957, 0.2644, 0.9018, 0.2871, 0.6984, 0.9352, 0.6969, 0.9578, 0.6906, 0.9352, 0.828, 0.9375, 0.8226, 0.9314, 0.8302, 0.9366, 0.8226, 0.9314, 0.8151, 0.931, 0.8236, 0.9291, 0.8142, 0.9286, 0.8151, 0.931, 0.8076, 0.9354, 0.8076, 0.9354, 0.8099, 0.9364, 0.8076, 0.9456, 0.8099, 0.9446, 0.8153, 0.9508, 0.8076, 0.9456, 0.8153, 0.9508, 0.8227, 0.9511, 0.8142, 0.953, 0.8236, 0.9535, 0.8227, 0.9511, 0.8302, 0.9467, 0.8302, 0.9467, 0.828, 0.9457, 0.8302, 0.9366, 0.8004, 0.6809, 0.8079, 0.6813, 0.7952, 0.6863, 0.8133, 0.6874, 0.8133, 0.6956, 0.7952, 0.6945, 0.808, 0.701, 0.8006, 0.7006, 0.8133, 0.6956, 0.7952, 0.6945, 0.7952, 0.6863, 0.8079, 0.6813, 0.8079, 0.6813, 0.8133, 0.6874, 0.7952, 0.6945, 0.3227, 0.6469, 0.3208, 0.647, 0.3227, 0.6387, 0.5451, 0.6543, 0.547, 0.6543, 0.5451, 0.6603, 0.5452, 0.6331, 0.5451, 0.6271, 0.5471, 0.6331, 0.547, 0.6467, 0.547, 0.6543, 0.5451, 0.6467, 0.3227, 0.6682, 0.3208, 0.6682, 0.3227, 0.6605, 0.5451, 0.6189, 0.5452, 0.6133, 0.547, 0.6189, 0.3227, 0.6387, 0.3208, 0.6387, 0.3227, 0.6331, 0.6528, 0.9352, 0.6521, 0.9126, 0.659, 0.9126, 0.5816, 0.9353, 0.5823, 0.9579, 0.5755, 0.9578, 0.6416, 0.9352, 0.6422, 0.9126, 0.6521, 0.9126, 0.5927, 0.9353, 0.5921, 0.9579, 0.5823, 0.9579, 0.5927, 0.9353, 0.6008, 0.9352, 0.5992, 0.9578, 0.4663, 0.939, 0.4583, 0.939, 0.4578, 0.9164, 0.5451, 0.7517, 0.5345, 0.7517, 0.5352, 0.7291, 0.4583, 0.939, 0.4477, 0.939, 0.4484, 0.9164, 0.5451, 0.5991, 0.547, 0.5991, 0.547, 0.6074, 0.1962, 0.9416, 0.2188, 0.9404, 0.2188, 0.9506, 0.4484, 0.9615, 0.4477, 0.939, 0.4583, 0.939, 0.5352, 0.7743, 0.5345, 0.7517, 0.5451, 0.7517, 0.4578, 0.9615, 0.4583, 0.939, 0.4663, 0.939, 0.5993, 0.9126, 0.6008, 0.9352, 0.5927, 0.9353, 0.5823, 0.9127, 0.5921, 0.9127, 0.5927, 0.9353, 0.6521, 0.9578, 0.6423, 0.9578, 0.6416, 0.9352, 0.5755, 0.9126, 0.5823, 0.9127, 0.5816, 0.9353, 0.6591, 0.9578, 0.6521, 0.9578, 0.6528, 0.9352, 0.7999, 0.9314, 0.801, 0.9291, 0.8076, 0.9366, 0.7925, 0.931, 0.7916, 0.9286, 0.801, 0.9291, 0.7925, 0.931, 0.7873, 0.9364, 0.785, 0.9354, 0.7873, 0.9364, 0.7873, 0.9446, 0.785, 0.9456, 0.7927, 0.9508, 0.7916, 0.953, 0.785, 0.9456, 0.8001, 0.9511, 0.801, 0.9535, 0.7916, 0.953, 0.8001, 0.9511, 0.8053, 0.9457, 0.8076, 0.9467, 0.8053, 0.9457, 0.8053, 0.9375, 0.8076, 0.9366, 0.7644, 0.7006, 0.759, 0.6945, 0.7771, 0.6956, 0.338, 0.591, 0.338, 0.5828, 0.3399, 0.5828, 0.5451, 0.6391, 0.5451, 0.6331, 0.547, 0.6331, 0.5451, 0.6074, 0.547, 0.6074, 0.5471, 0.6133, 0.5451, 0.6391, 0.547, 0.6391, 0.547, 0.6467, 0.3227, 0.6758, 0.3227, 0.6834, 0.3208, 0.6834, 0.5452, 0.5936, 0.5471, 0.5936, 0.547, 0.5991, 0.338, 0.5828, 0.338, 0.5772, 0.3399, 0.5772, 0.6606, 0.9352, 0.6528, 0.9352, 0.659, 0.9126, 0.5739, 0.9352, 0.5816, 0.9353, 0.5755, 0.9578, 0.6528, 0.9352, 0.6416, 0.9352, 0.6521, 0.9126, 0.5816, 0.9353, 0.5927, 0.9353, 0.5823, 0.9579, 0.5921, 0.9579, 0.5927, 0.9353, 0.5992, 0.9578, 0.4649, 0.9164, 0.4663, 0.939, 0.4578, 0.9164, 0.5446, 0.7291, 0.5451, 0.7517, 0.5352, 0.7291, 0.4578, 0.9164, 0.4583, 0.939, 0.4484, 0.9164, 0.5451, 0.6074, 0.5451, 0.5991, 0.547, 0.6074, 0.2188, 0.9506, 0.2122, 0.958, 0.1962, 0.9416, 0.2028, 0.9585, 0.1962, 0.9517, 0.2122, 0.958, 0.1962, 0.9416, 0.2028, 0.9341, 0.2188, 0.9404, 0.2122, 0.9336, 0.2188, 0.9404, 0.2028, 0.9341, 0.2122, 0.958, 0.1962, 0.9517, 0.1962, 0.9416, 0.4578, 0.9615, 0.4484, 0.9615, 0.4583, 0.939, 0.5446, 0.7743, 0.5352, 0.7743, 0.5451, 0.7517, 0.4649, 0.9615, 0.4578, 0.9615, 0.4663, 0.939, 0.5921, 0.9127, 0.5993, 0.9126, 0.5927, 0.9353, 0.5816, 0.9353, 0.5823, 0.9127, 0.5927, 0.9353, 0.6528, 0.9352, 0.6521, 0.9578, 0.6416, 0.9352, 0.5739, 0.9352, 0.5755, 0.9126, 0.5816, 0.9353, 0.6606, 0.9352, 0.6591, 0.9578, 0.6528, 0.9352, 0.8053, 0.9375, 0.7999, 0.9314, 0.8076, 0.9366, 0.7999, 0.9314, 0.7925, 0.931, 0.801, 0.9291, 0.7916, 0.9286, 0.7925, 0.931, 0.785, 0.9354, 0.785, 0.9354, 0.7873, 0.9364, 0.785, 0.9456, 0.7873, 0.9446, 0.7927, 0.9508, 0.785, 0.9456, 0.7927, 0.9508, 0.8001, 0.9511, 0.7916, 0.953, 0.801, 0.9535, 0.8001, 0.9511, 0.8076, 0.9467, 0.8076, 0.9467, 0.8053, 0.9457, 0.8076, 0.9366, 0.7643, 0.6809, 0.7717, 0.6813, 0.759, 0.6863, 0.7771, 0.6874, 0.7771, 0.6956, 0.759, 0.6945, 0.7719, 0.701, 0.7644, 0.7006, 0.7771, 0.6956, 0.759, 0.6945, 0.759, 0.6863, 0.7717, 0.6813, 0.7717, 0.6813, 0.7771, 0.6874, 0.759, 0.6945, 0.3399, 0.591, 0.338, 0.591, 0.3399, 0.5828, 0.547, 0.6391, 0.5451, 0.6391, 0.547, 0.6331, 0.5452, 0.6133, 0.5451, 0.6074, 0.5471, 0.6133, 0.5451, 0.6467, 0.5451, 0.6391, 0.547, 0.6467, 0.3208, 0.6758, 0.3227, 0.6758, 0.3208, 0.6834, 0.5451, 0.5991, 0.5452, 0.5936, 0.547, 0.5991, 0.3399, 0.5828, 0.338, 0.5828, 0.3399, 0.5772, 0.6717, 0.9352, 0.671, 0.9126, 0.6779, 0.9126, 0.5662, 0.9352, 0.5656, 0.9126, 0.5724, 0.9127, 0.6606, 0.9352, 0.6612, 0.9126, 0.671, 0.9126, 0.5551, 0.9352, 0.5557, 0.9126, 0.5656, 0.9126, 0.5551, 0.9352, 0.5471, 0.9353, 0.5486, 0.9127, 0.485, 0.939, 0.4769, 0.939, 0.4764, 0.9164, 0.5451, 0.6614, 0.5345, 0.6614, 0.5352, 0.6388, 0.4769, 0.939, 0.4663, 0.939, 0.467, 0.9164, 0.3208, 0.5991, 0.3227, 0.5991, 0.3227, 0.6074, 0.2188, 0.9416, 0.2415, 0.9404, 0.2415, 0.9506, 0.467, 0.9615, 0.4663, 0.939, 0.4769, 0.939, 0.5352, 0.6839, 0.5345, 0.6614, 0.5451, 0.6614, 0.4764, 0.9615, 0.4769, 0.939, 0.485, 0.939, 0.5486, 0.9579, 0.5471, 0.9353, 0.5551, 0.9352, 0.5656, 0.9578, 0.5557, 0.9578, 0.5551, 0.9352, 0.6711, 0.9578, 0.6612, 0.9578, 0.6606, 0.9352, 0.5724, 0.9579, 0.5656, 0.9578, 0.5662, 0.9352, 0.678, 0.9578, 0.6711, 0.9578, 0.6717, 0.9352, 0.7773, 0.9314, 0.7783, 0.9291, 0.785, 0.9366, 0.7699, 0.931, 0.769, 0.9286, 0.7783, 0.9291, 0.7699, 0.931, 0.7646, 0.9364, 0.7623, 0.9354, 0.7646, 0.9364, 0.7646, 0.9446, 0.7623, 0.9456, 0.77, 0.9508, 0.769, 0.953, 0.7623, 0.9456, 0.7774, 0.9511, 0.7783, 0.9535, 0.769, 0.953, 0.7774, 0.9511, 0.7827, 0.9457, 0.785, 0.9467, 0.7827, 0.9457, 0.7827, 0.9375, 0.785, 0.9366, 0.2469, 0.9534, 0.2415, 0.9473, 0.2595, 0.9483, 0.3399, 0.591, 0.3399, 0.5828, 0.3417, 0.5828, 0.3208, 0.6529, 0.3208, 0.647, 0.3227, 0.647, 0.3208, 0.6074, 0.3227, 0.6074, 0.3228, 0.6133, 0.3208, 0.6529, 0.3227, 0.6529, 0.3227, 0.6605, 0.3208, 0.6758, 0.3208, 0.6682, 0.3227, 0.6682, 0.3209, 0.5936, 0.3228, 0.5936, 0.3227, 0.5991, 0.3399, 0.5828, 0.3399, 0.5772, 0.3417, 0.5772, 0.6795, 0.9352, 0.6717, 0.9352, 0.6779, 0.9126, 0.5739, 0.9353, 0.5662, 0.9352, 0.5724, 0.9127, 0.6717, 0.9352, 0.6606, 0.9352, 0.671, 0.9126, 0.5662, 0.9352, 0.5551, 0.9352, 0.5656, 0.9126, 0.5557, 0.9126, 0.5551, 0.9352, 0.5486, 0.9127, 0.4835, 0.9164, 0.485, 0.939, 0.4764, 0.9164, 0.5446, 0.6388, 0.5451, 0.6614, 0.5352, 0.6388, 0.4764, 0.9164, 0.4769, 0.939, 0.467, 0.9164, 0.3208, 0.6074, 0.3208, 0.5991, 0.3227, 0.6074, 0.2415, 0.9506, 0.2348, 0.958, 0.2188, 0.9416, 0.2255, 0.9585, 0.2188, 0.9517, 0.2348, 0.958, 0.2188, 0.9416, 0.2255, 0.9341, 0.2415, 0.9404, 0.2348, 0.9336, 0.2415, 0.9404, 0.2255, 0.9341, 0.2348, 0.958, 0.2188, 0.9517, 0.2188, 0.9416, 0.4764, 0.9615, 0.467, 0.9615, 0.4769, 0.939, 0.5446, 0.6839, 0.5352, 0.6839, 0.5451, 0.6614, 0.4835, 0.9615, 0.4764, 0.9615, 0.485, 0.939, 0.5557, 0.9578, 0.5486, 0.9579, 0.5551, 0.9352, 0.5662, 0.9352, 0.5656, 0.9578, 0.5551, 0.9352, 0.6717, 0.9352, 0.6711, 0.9578, 0.6606, 0.9352, 0.5739, 0.9353, 0.5724, 0.9579, 0.5662, 0.9352, 0.6795, 0.9352, 0.678, 0.9578, 0.6717, 0.9352, 0.7827, 0.9375, 0.7773, 0.9314, 0.785, 0.9366, 0.7773, 0.9314, 0.7699, 0.931, 0.7783, 0.9291, 0.769, 0.9286, 0.7699, 0.931, 0.7623, 0.9354, 0.7623, 0.9354, 0.7646, 0.9364, 0.7623, 0.9456, 0.7646, 0.9446, 0.77, 0.9508, 0.7623, 0.9456, 0.77, 0.9508, 0.7774, 0.9511, 0.769, 0.953, 0.7783, 0.9535, 0.7774, 0.9511, 0.785, 0.9467, 0.785, 0.9467, 0.7827, 0.9457, 0.785, 0.9366, 0.2467, 0.9336, 0.2541, 0.934, 0.2415, 0.939, 0.2595, 0.9401, 0.2595, 0.9483, 0.2415, 0.9473, 0.2543, 0.9537, 0.2469, 0.9534, 0.2595, 0.9483, 0.2415, 0.9473, 0.2415, 0.939, 0.2541, 0.934, 0.2541, 0.934, 0.2595, 0.9401, 0.2415, 0.9473, 0.3417, 0.591, 0.3399, 0.591, 0.3417, 0.5828, 0.3227, 0.6529, 0.3208, 0.6529, 0.3227, 0.647, 0.3209, 0.6133, 0.3208, 0.6074, 0.3228, 0.6133, 0.3208, 0.6605, 0.3208, 0.6529, 0.3227, 0.6605, 0.3227, 0.6758, 0.3208, 0.6758, 0.3227, 0.6682, 0.3208, 0.5991, 0.3209, 0.5936, 0.3227, 0.5991, 0.3417, 0.5828, 0.3399, 0.5828, 0.3417, 0.5772, 0.9076, 0.4509, 0.9076, 0.3509, 0.9365, 0.3509, 0.9234, 0.1641, 0.9234, 0.2641, 0.8942, 0.2644, 0.9171, 0.3451, 0.9137, 0.3473, 0.9137, 0.3118, 0.3374, 0.955, 0.3334, 0.955, 0.3334, 0.855, 0.3414, 0.3908, 0.3414, 0.4263, 0.338, 0.4241, 0.9627, 0.6828, 0.8916, 0.6828, 0.8916, 0.5708, 0.1598, 0.7018, 0.1734, 0.7018, 0.1734, 0.8138, 0.6144, 0.9857, 0.6008, 0.9857, 0.6008, 0.9126, 0.3204, 0.3509, 0.334, 0.3509, 0.334, 0.4629, 0.9347, 0.3374, 0.9347, 0.2644, 0.9483, 0.2644, 0.02816, 0.8998, 0.02816, 0.9998, 3.605e-08, 0.9997, 0.05594, 1.0, 0.02816, 0.9997, 0.02816, 0.8997, 0.334, 0.5863, 0.334, 0.5508, 0.3374, 0.553, 0.3415, 0.855, 0.3415, 0.955, 0.3374, 0.955, 0.736, 0.9148, 0.7394, 0.9126, 0.7394, 0.9481, 0.9365, 0.4509, 0.9076, 0.4509, 0.9365, 0.3509, 0.8942, 0.1644, 0.9234, 0.1641, 0.8942, 0.2644, 0.9171, 0.3096, 0.9171, 0.3451, 0.9137, 0.3118, 0.3374, 0.855, 0.3374, 0.955, 0.3334, 0.855, 0.338, 0.3886, 0.3414, 0.3908, 0.338, 0.4241, 0.9627, 0.5708, 0.9627, 0.6828, 0.8916, 0.5708, 0.1598, 0.8138, 0.1598, 0.7018, 0.1734, 0.8138, 0.6144, 0.9126, 0.6144, 0.9857, 0.6008, 0.9126, 0.3204, 0.4629, 0.3204, 0.3509, 0.334, 0.4629, 0.9483, 0.3374, 0.9347, 0.3374, 0.9483, 0.2644, 0.0, 0.8997, 0.02816, 0.8998, 3.605e-08, 0.9997, 0.05594, 0.9, 0.05594, 1.0, 0.02816, 0.8997, 0.3374, 0.5885, 0.334, 0.5863, 0.3374, 0.553, 0.3374, 0.855, 0.3415, 0.855, 0.3374, 0.955, 0.2733, 0.961, 0.2733, 0.8611, 0.3026, 0.8608, 0.3026, 0.9608, 0.3026, 0.8609, 0.3315, 0.8608, 0.1548, 0.9019, 0.1582, 0.8997, 0.1582, 0.9353, 0.3212, 0.8276, 0.3172, 0.8276, 0.3172, 0.7277, 0.3414, 0.4285, 0.3414, 0.464, 0.338, 0.4618, 0.5188, 0.9164, 0.4477, 0.9164, 0.4477, 0.8044, 0.334, 0.5749, 0.3204, 0.5749, 0.3204, 0.4629, 0.6144, 0.9126, 0.628, 0.9126, 0.628, 0.9857, 0.3418, 0.7056, 0.3282, 0.7056, 0.3282, 0.5936, 0.9347, 0.2644, 0.9347, 0.3374, 0.921, 0.3374, 0.05594, 0.9997, 0.05594, 0.8997, 0.08373, 0.9, 0.547, 0.9044, 0.5188, 0.9043, 0.5188, 0.8044, 0.338, 0.575, 0.338, 0.5395, 0.3414, 0.5417, 0.338, 0.4509, 0.338, 0.5508, 0.334, 0.5508, 0.9171, 0.3118, 0.9205, 0.3096, 0.9205, 0.3451, 0.3026, 0.9607, 0.2733, 0.961, 0.3026, 0.8608, 0.3315, 0.9608, 0.3026, 0.9608, 0.3315, 0.8608, 0.1548, 0.9374, 0.1548, 0.9019, 0.1582, 0.9353, 0.3212, 0.7277, 0.3212, 0.8276, 0.3172, 0.7277, 0.338, 0.4263, 0.3414, 0.4285, 0.338, 0.4618, 0.5188, 0.8044, 0.5188, 0.9164, 0.4477, 0.8044, 0.334, 0.4629, 0.334, 0.5749, 0.3204, 0.4629, 0.6144, 0.9857, 0.6144, 0.9126, 0.628, 0.9857, 0.3418, 0.5936, 0.3418, 0.7056, 0.3282, 0.5936, 0.921, 0.2644, 0.9347, 0.2644, 0.921, 0.3374, 0.08373, 1.0, 0.05594, 0.9997, 0.08373, 0.9, 0.547, 0.8044, 0.547, 0.9044, 0.5188, 0.8044, 0.3414, 0.5772, 0.338, 0.575, 0.3414, 0.5417, 0.334, 0.4509, 0.338, 0.4509, 0.334, 0.5508, 0.9365, 0.4509, 0.9365, 0.3509, 0.9648, 0.3509, 0.9521, 0.1641, 0.9521, 0.2641, 0.9234, 0.2641, 0.338, 0.5039, 0.3414, 0.5017, 0.3414, 0.5373, 0.338, 0.4509, 0.334, 0.4509, 0.334, 0.3509, 0.3414, 0.3531, 0.3414, 0.3886, 0.338, 0.3864, 0.8204, 0.5708, 0.8916, 0.5708, 0.8916, 0.6828, 0.1734, 0.9258, 0.1598, 0.9258, 0.1598, 0.8138, 0.628, 0.9126, 0.6416, 0.9126, 0.6416, 0.9857, 0.3282, 0.7056, 0.3418, 0.7056, 0.3418, 0.8176, 0.1548, 0.8997, 0.1548, 0.9728, 0.1412, 0.9728, 0.9363, 0.4509, 0.9363, 0.5509, 0.9076, 0.5509, 0.9647, 0.5509, 0.9363, 0.5509, 0.9363, 0.4509, 0.338, 0.4995, 0.338, 0.464, 0.3414, 0.4662, 0.9521, 0.2641, 0.9521, 0.1641, 0.9561, 0.1641, 0.9324, 0.924, 0.9358, 0.9218, 0.9358, 0.9573, 0.9648, 0.4509, 0.9365, 0.4509, 0.9648, 0.3509, 0.9234, 0.1641, 0.9521, 0.1641, 0.9234, 0.2641, 0.338, 0.5395, 0.338, 0.5039, 0.3414, 0.5373, 0.338, 0.3509, 0.338, 0.4509, 0.334, 0.3509, 0.338, 0.3509, 0.3414, 0.3531, 0.338, 0.3864, 0.8204, 0.6828, 0.8204, 0.5708, 0.8916, 0.6828, 0.1734, 0.8138, 0.1734, 0.9258, 0.1598, 0.8138, 0.628, 0.9857, 0.628, 0.9126, 0.6416, 0.9857, 0.3282, 0.8176, 0.3282, 0.7056, 0.3418, 0.8176, 0.1412, 0.8997, 0.1548, 0.8997, 0.1412, 0.9728, 0.9076, 0.4509, 0.9363, 0.4509, 0.9076, 0.5509, 0.9647, 0.4509, 0.9647, 0.5509, 0.9363, 0.4509, 0.3414, 0.5017, 0.338, 0.4995, 0.3414, 0.4662, 0.9561, 0.2641, 0.9521, 0.2641, 0.9561, 0.1641, 0.2733, 0.7686, 0.2733, 0.9336, 0.1736, 0.8926, 0.1736, 0.7684, 0.3056, 0.4751, 0.3056, 0.3509, 0.3204, 0.3509, 0.3204, 0.4751, 0.8204, 0.5159, 0.8204, 0.6809, 0.7206, 0.6403, 0.7206, 0.5161, 0.9472, 0.7017, 0.9472, 0.9218, 0.866, 0.8186, 0.866, 0.8034, 0.3282, 0.7178, 0.3282, 0.842, 0.3228, 0.842, 0.3228, 0.7178, 0.9076, 0.3509, 0.9076, 0.5708, 0.8259, 0.4669, 0.8259, 0.4518, 0.9472, 0.826, 0.9472, 0.7017, 0.9526, 0.7017, 0.9526, 0.826, 0.866, 0.8034, 0.866, 0.8186, 0.8606, 0.8186, 0.8606, 0.8034, 0.8259, 0.4518, 0.8259, 0.4669, 0.8204, 0.4669, 0.8204, 0.4518, 0.9472, 0.9502, 0.9472, 0.826, 0.9526, 0.826, 0.9526, 0.9502, 0.3282, 0.5936, 0.3282, 0.7178, 0.3228, 0.7178, 0.3228, 0.5936, 0.8204, 0.3509, 0.8204, 0.5159, 0.7206, 0.5161, 0.7206, 0.3919, 0.3056, 0.5993, 0.3056, 0.4751, 0.3204, 0.4751, 0.3204, 0.5993, 0.2733, 0.6036, 0.2733, 0.7686, 0.1736, 0.7684, 0.1736, 0.6442, 0.8606, 0.7017, 0.8606, 0.9286, 0.7397, 0.9286, 0.7397, 0.7017, 0.2733, 0.7277, 0.2733, 0.6036, 0.3204, 0.7277, 0.3172, 0.8608, 0.2733, 0.7452, 0.3172, 0.7277, 0.3056, 0.6035, 0.1736, 0.6036, 0.1858, 0.5918, 0.2892, 0.5916, 0.1858, 0.5918, 0.1858, 0.3628, 0.2892, 0.3627, 0.2892, 0.5916, 0.3056, 0.3509, 0.3056, 0.6035, 0.2892, 0.5916, 0.2892, 0.3627, 0.1736, 0.351, 0.3056, 0.3509, 0.2892, 0.3627, 0.1858, 0.3628, 0.1736, 0.6036, 0.1736, 0.351, 0.1858, 0.3628, 0.1858, 0.5918, 0.5471, 0.7385, 0.5471, 0.7017, 0.7397, 0.7018, 0.7397, 0.7386, 0.3776, 0.2968, 0.3418, 0.2968, 0.3418, 0.0, 0.3776, 0.0, 0.3418, 0.6304, 0.3418, 0.5936, 0.5345, 0.5936, 0.5345, 0.6304, 0.3776, 0.5936, 0.3418, 0.5936, 0.3418, 0.2968, 0.3776, 0.2968, 0.5228, 0.5936, 0.3776, 0.5936, 0.3776, 0.2968, 0.5228, 0.2968, 0.3418, 0.7795, 0.3418, 0.6304, 0.5345, 0.6304, 0.5345, 0.7795, 0.5228, 0.2968, 0.3776, 0.2968, 0.3776, 0.0, 0.5228, 0.0, 0.5471, 0.8876, 0.5471, 0.7385, 0.7397, 0.7386, 0.7397, 0.8877, 0.5471, 0.9125, 0.5471, 0.8876, 0.7397, 0.8877, 0.7397, 0.9126, 0.5471, 0.2968, 0.5228, 0.2968, 0.5228, 0.0, 0.5471, 0.0, 0.3418, 0.8044, 0.3418, 0.7795, 0.5345, 0.7795, 0.5345, 0.8044, 0.5471, 0.5936, 0.5228, 0.5936, 0.5228, 0.2968, 0.5471, 0.2968, 1.0, 5.925e-05, 1.0, 0.03082, 0.8942, 0.03076, 0.8942, 0.0, 0.1598, 0.8997, 0.1299, 0.8997, 0.1299, 0.7018, 0.1598, 0.7018, 0.4477, 0.8044, 0.4477, 0.8351, 0.3418, 0.8351, 0.3418, 0.8044, 0.1299, 0.7018, 0.1299, 0.8997, 7.21e-08, 0.8997, 0.0, 0.7018, 0.3418, 0.8351, 0.4477, 0.8351, 0.4477, 0.9685, 0.3418, 0.9685, 0.8942, 0.03076, 1.0, 0.03082, 1.0, 0.1641, 0.8942, 0.1641])
me_cube_001.use_remesh_preserve_volume = False
me_cube_001.use_remesh_preserve_attributes = False
me_cube_001.use_mirror_vertex_groups = False
me_cube_001.update()

# ---- objects
ob_cube = bpy.data.objects.new('Cube', me_cube_001)
ob_prop_garrisoned = bpy.data.objects.new('prop-garrisoned', None)

# ---- transforms, parenting, visibility, modifiers, constraints
ob_cube.location = (0.0, 0.0, -2.384e-07)
ob_cube.lineart.crease_threshold = 0.0
ob_prop_garrisoned.parent = ob_cube
ob_prop_garrisoned.location = (1.652, 0.0, 8.307)
ob_prop_garrisoned.empty_image_offset = (0.0, 0.0)
ob_prop_garrisoned.lineart.crease_threshold = 0.0

# ---- collection membership
col_collection_1.objects.link(ob_cube)
col_collection_1.objects.link(ob_prop_garrisoned)

# ---- scene / render settings (as saved in the file)
scene.frame_start = 1; scene.frame_end = 250; scene.frame_set(1)
scene.render.engine = 'BLENDER_EEVEE_NEXT'
scene.render.resolution_percentage = 50
scene.render.dither_intensity = 0.0
scene.cycles.use_denoising = False
scene.cycles.samples = 128
scene.cycles.sampling_pattern = 'TABULATED_SOBOL'
scene.cycles.use_adaptive_sampling = False
scene.cycles.use_light_tree = False
scene.cycles.blur_glossy = 0.0
scene.cycles.sample_clamp_indirect = 0.0
scene.view_settings.view_transform = 'Standard'
bpy.context.view_layer.update()

# ---- added for rendering (the .blend has no active camera and no usable light): camera, sun
cam_auto = bpy.data.cameras.new('AutoCamera')
cam_auto.lens = 50.0
cam_auto.sensor_width = 36.0
cam_auto.clip_end = 1000.0
ob_auto_camera = bpy.data.objects.new('AutoCamera', cam_auto)
scene.collection.objects.link(ob_auto_camera)
ob_auto_camera.location = (24.5089, -29.3923, 21.7829)
ob_auto_camera.rotation_euler = (1.09748, -7.21219e-08, 0.694738)
scene.camera = ob_auto_camera
light_auto_sun = bpy.data.lights.new('AutoSun', 'SUN')
light_auto_sun.energy = 3.0
light_auto_sun.angle = 0.0523599
ob_auto_sun = bpy.data.objects.new('AutoSun', light_auto_sun)
scene.collection.objects.link(ob_auto_sun)
ob_auto_sun.rotation_euler = (0.872665, 0.174533, 0.523599)
bpy.context.view_layer.update()
